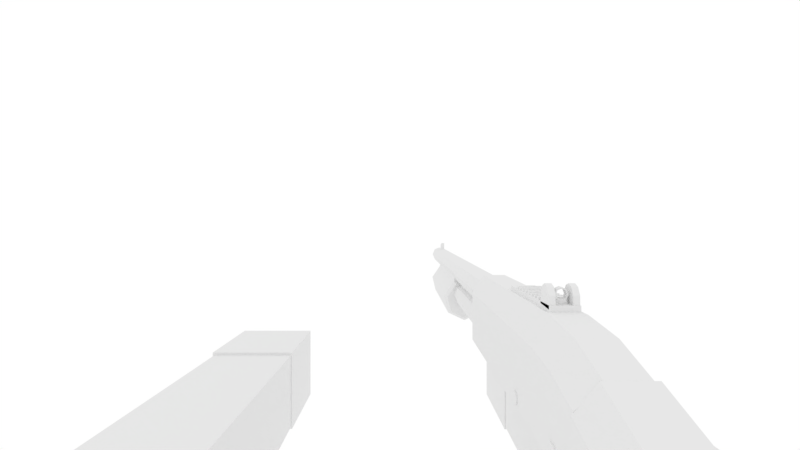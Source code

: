 # Source: ArmsRemington870.blend  (saved by Blender 2.79.0; exported with 4.5.12 LTS)
import bpy
from mathutils import Matrix  # noqa: F401  (used for matrix-valued properties, if any)

bpy.ops.wm.read_factory_settings(use_empty=True)
scene = bpy.context.scene
scene.name = 'Scene'

# ---- collections
col_collection_1 = bpy.data.collections.new('Collection 1'); scene.collection.children.link(col_collection_1)
col_collection_20 = bpy.data.collections.new('Collection 20'); scene.collection.children.link(col_collection_20)
col_collection_20.hide_render = True
col_collection_20.hide_viewport = True

# ---- materials (node trees are filled in below, after node groups)
mat_armtexture = bpy.data.materials.new('ArmTexture')
mat_armtexture.alpha_threshold = 0.0
mat_armtexture.use_transparent_shadow = False
mat_armtexture.roughness = 0.5
mat_armtexture.specular_intensity = 0.0
mat_color_palette = bpy.data.materials.new('Color Palette')
mat_color_palette.alpha_threshold = 0.0
mat_color_palette.use_transparent_shadow = False
mat_color_palette.roughness = 0.5
mat_color_palette.specular_intensity = 0.0

# ---- material node trees

# ---- world
world_world = bpy.data.worlds.new('World'); scene.world = world_world
world_world.color = (1.0, 1.0, 1.0)
world_world.use_sun_shadow = False
world_world.sun_shadow_jitter_overblur = 0.0
world_world.cycles.sampling_method = 'MANUAL'

# ---- cameras
cam_camera_001 = bpy.data.cameras.new('Camera.001')
cam_camera_001.clip_start = 0.001
cam_camera_001.clip_end = 100.0
cam_camera_001.lens = 16.0
cam_camera_001.sensor_width = 32.0
cam_camera_001.sensor_height = 18.0
cam_camera_001.display_size = 2.0
cam_camera_001.lens_unit = 'FOV'
cam_camera_001.dof.focus_distance = 0.0
cam_camera_001.dof.aperture_fstop = 128.0
cam_camera_001.dof.aperture_blades = 6

# ---- meshes
me_arm_mesh = bpy.data.meshes.new('Arm_Mesh')
me_arm_mesh.from_pydata([(0.1085, -0.06906, -0.07391), (0.1085, -0.06906, -0.1201), (0.06365, -0.06906, -0.07391), (0.06365, -0.06906, -0.1201), (0.06367, -0.2342, -0.118), (0.06367, -0.2342, -0.07598), (0.1083, -0.2342, -0.07598), (0.1083, -0.2342, -0.118), (0.1093, -0.2337, -0.07447), (0.1093, -0.2337, -0.1191), (0.063, -0.2337, -0.07447), (0.063, -0.2337, -0.1191), (0.1093, -0.2821, -0.07447), (0.1093, -0.2821, -0.1191), (0.063, -0.2821, -0.07447), (0.063, -0.2821, -0.1191), (0.1092, 0.03163, -0.0751), (0.1092, 0.03163, -0.1189), (0.0629, 0.03163, -0.0751), (0.0629, 0.03163, -0.1189), (0.1105, -0.06908, -0.0718), (0.1105, -0.06908, -0.1222), (0.06161, -0.06908, -0.0718), (0.06161, -0.06908, -0.1222), (-0.1067, -0.06906, -0.07411), (-0.1067, -0.06906, -0.1203), (-0.06186, -0.06906, -0.07411), (-0.06186, -0.06906, -0.1203), (-0.06187, -0.2342, -0.1183), (-0.06187, -0.2342, -0.07619), (-0.1065, -0.2342, -0.07619), (-0.1065, -0.2342, -0.1183), (-0.1075, -0.2337, -0.07468), (-0.1075, -0.2337, -0.1193), (-0.06121, -0.2337, -0.07468), (-0.06121, -0.2337, -0.1193), (-0.1075, -0.2821, -0.07468), (-0.1075, -0.2821, -0.1193), (-0.06121, -0.2821, -0.07468), (-0.06121, -0.2821, -0.1193), (-0.1074, 0.03163, -0.07531), (-0.1074, 0.03163, -0.1191), (-0.0611, 0.03163, -0.07531), (-0.0611, 0.03163, -0.1191), (-0.1087, -0.06908, -0.07201), (-0.1087, -0.06908, -0.1224), (-0.05982, -0.06908, -0.07201), (-0.05982, -0.06908, -0.1224), (-0.05986, -0.06477, -0.1223), (-0.1087, -0.06477, -0.07211), (-0.05986, -0.06477, -0.07211), (-0.1087, -0.06477, -0.1223), (0.06165, -0.06477, -0.1221), (0.1105, -0.06477, -0.0719), (0.06165, -0.06477, -0.0719), (0.1105, -0.06477, -0.1221), (0.1085, -0.07365, -0.12), (0.1085, -0.07365, -0.074), (0.06366, -0.07365, -0.12), (0.06366, -0.07365, -0.074), (-0.1067, -0.0736, -0.1202), (-0.1067, -0.0736, -0.0742), (-0.06186, -0.0736, -0.1202), (-0.06186, -0.0736, -0.0742), (0.1083, -0.2107, -0.1183), (0.1083, -0.2107, -0.07574), (0.06367, -0.2107, -0.1183), (0.06367, -0.2107, -0.07574), (-0.1065, -0.2107, -0.1185), (-0.1065, -0.2107, -0.07594), (-0.06187, -0.2107, -0.1185), (-0.06187, -0.2107, -0.07594)], [], [(3, 2, 22, 23), (66, 64, 7, 4), (1, 3, 23, 21), (2, 0, 20, 22), (0, 1, 21, 20), (5, 4, 7, 6), (67, 66, 4, 5), (64, 65, 6, 7), (65, 67, 5, 6), (8, 9, 11, 10), (10, 11, 15, 14), (14, 15, 13, 12), (12, 13, 9, 8), (10, 14, 12, 8), (15, 11, 9, 13), (16, 17, 19, 18), (54, 52, 23, 22), (54, 22, 20, 53), (52, 19, 17, 55), (53, 55, 17, 16), (27, 47, 46, 26), (70, 28, 31, 68), (25, 45, 47, 27), (26, 46, 44, 24), (24, 44, 45, 25), (29, 30, 31, 28), (71, 29, 28, 70), (68, 31, 30, 69), (69, 30, 29, 71), (32, 34, 35, 33), (34, 38, 39, 35), (38, 36, 37, 39), (36, 32, 33, 37), (34, 32, 36, 38), (39, 37, 33, 35), (40, 42, 43, 41), (50, 46, 47, 48), (50, 49, 44, 46), (48, 51, 41, 43), (49, 40, 41, 51), (44, 49, 51, 45), (47, 45, 51, 48), (42, 40, 49, 50), (42, 50, 48, 43), (20, 21, 55, 53), (23, 52, 55, 21), (18, 54, 53, 16), (18, 19, 52, 54), (0, 2, 59, 57), (1, 0, 57, 56), (2, 3, 58, 59), (3, 1, 56, 58), (24, 61, 63, 26), (25, 60, 61, 24), (26, 63, 62, 27), (27, 62, 60, 25), (57, 59, 67, 65), (56, 57, 65, 64), (59, 58, 66, 67), (58, 56, 64, 66), (61, 69, 71, 63), (60, 68, 69, 61), (63, 71, 70, 62), (62, 70, 68, 60)])
_uv = me_arm_mesh.uv_layers.new(name='UVMap')
_uv.uv.foreach_set('vector', [0.5123, 0.7666, 0.6147, 0.7673, 0.6189, 0.7712, 0.5123, 0.7696, 0.5134, 0.5395, 0.4133, 0.5394, 0.4134, 0.5016, 0.5134, 0.5016, 0.4169, 0.7694, 0.508, 0.7696, 0.5123, 0.7696, 0.4126, 0.7694, 0.5134, 0.1683, 0.413, 0.1683, 0.4085, 0.1649, 0.518, 0.1649, 0.3103, 0.7666, 0.4126, 0.7664, 0.4126, 0.7694, 0.3061, 0.7704, 0.5134, 0.434, 0.5134, 0.5016, 0.4134, 0.5016, 0.4134, 0.434, 0.6089, 0.5389, 0.5134, 0.5395, 0.5134, 0.5016, 0.6079, 0.5009, 0.4133, 0.5394, 0.318, 0.5385, 0.3192, 0.5008, 0.4134, 0.5016, 0.4133, 0.3962, 0.5134, 0.3962, 0.5134, 0.434, 0.4134, 0.434, 0.7477, 0.492, 0.7477, 0.3749, 0.8691, 0.3749, 0.8691, 0.492, 0.9862, 0.3749, 0.8691, 0.3749, 0.8691, 0.2478, 0.9862, 0.2478, 0.8691, 0.1308, 0.8691, 0.2478, 0.7477, 0.2478, 0.7477, 0.1308, 0.6307, 0.2478, 0.7477, 0.2478, 0.7477, 0.3749, 0.6307, 0.3749, 0.8691, 0.003719, 0.8691, 0.1308, 0.7477, 0.1308, 0.7477, 0.003719, 0.8691, 0.2478, 0.8691, 0.3749, 0.7477, 0.3749, 0.7477, 0.2478, 0.4124, 0.9874, 0.4128, 0.9207, 0.5105, 0.9209, 0.5104, 0.9875, 0.6182, 0.7783, 0.5128, 0.7757, 0.5123, 0.7696, 0.6189, 0.7712, 0.5179, 0.158, 0.518, 0.1649, 0.4085, 0.1649, 0.4085, 0.158, 0.5128, 0.7757, 0.5105, 0.9209, 0.4128, 0.9207, 0.412, 0.7755, 0.3066, 0.7775, 0.412, 0.7755, 0.4128, 0.9207, 0.3205, 0.9231, 0.2028, 0.2153, 0.2028, 0.2125, 0.3058, 0.211, 0.3019, 0.2146, 0.204, 0.4363, 0.205, 0.4735, 0.1045, 0.4738, 0.1053, 0.4364, 0.1104, 0.2125, 0.1062, 0.2125, 0.2028, 0.2125, 0.1986, 0.2125, 0.2157, 0.8253, 0.2213, 0.829, 0.1015, 0.8304, 0.1068, 0.8266, 0.007055, 0.2147, 0.00317, 0.2111, 0.1062, 0.2125, 0.1062, 0.2153, 0.2071, 0.5424, 0.1038, 0.5431, 0.1045, 0.4738, 0.205, 0.4735, 0.2969, 0.4365, 0.2966, 0.4733, 0.205, 0.4735, 0.204, 0.4363, 0.1053, 0.4364, 0.1045, 0.4738, 0.01249, 0.4733, 0.01228, 0.4366, 0.1032, 0.5828, 0.1038, 0.5431, 0.2071, 0.5424, 0.209, 0.5817, 0.8671, 0.9948, 0.7457, 0.9948, 0.7457, 0.8777, 0.8671, 0.8777, 0.6287, 0.8777, 0.6287, 0.7506, 0.7457, 0.7506, 0.7457, 0.8777, 0.7457, 0.6336, 0.8671, 0.6336, 0.8671, 0.7506, 0.7457, 0.7506, 0.9842, 0.7506, 0.9842, 0.8777, 0.8671, 0.8777, 0.8671, 0.7506, 0.7457, 0.5065, 0.8671, 0.5065, 0.8671, 0.6336, 0.7457, 0.6336, 0.7457, 0.7506, 0.8671, 0.7506, 0.8671, 0.8777, 0.7457, 0.8777, 0.1075, 0.002847, 0.2014, 0.002847, 0.2014, 0.06661, 0.1075, 0.06661, 0.305, 0.2042, 0.3058, 0.211, 0.2028, 0.2125, 0.2032, 0.2066, 0.2218, 0.8367, 0.1013, 0.8381, 0.1015, 0.8304, 0.2213, 0.829, 0.2032, 0.2066, 0.1058, 0.2066, 0.1075, 0.06661, 0.2014, 0.06661, 0.003962, 0.2042, 0.01859, 0.06394, 0.1075, 0.06661, 0.1058, 0.2066, 0.00317, 0.2111, 0.003962, 0.2042, 0.1058, 0.2066, 0.1062, 0.2125, 0.2028, 0.2125, 0.1062, 0.2125, 0.1058, 0.2066, 0.2032, 0.2066, 0.223, 0.9971, 0.1082, 0.9984, 0.1013, 0.8381, 0.2218, 0.8367, 0.2903, 0.06392, 0.305, 0.2042, 0.2032, 0.2066, 0.2014, 0.06661, 0.3061, 0.7704, 0.4126, 0.7694, 0.412, 0.7755, 0.3066, 0.7775, 0.5123, 0.7696, 0.5128, 0.7757, 0.412, 0.7755, 0.4126, 0.7694, 0.5151, 0.002847, 0.5179, 0.158, 0.4085, 0.158, 0.4113, 0.002847, 0.6027, 0.9238, 0.5105, 0.9209, 0.5128, 0.7757, 0.6182, 0.7783, 0.413, 0.1683, 0.5134, 0.1683, 0.5134, 0.1757, 0.413, 0.1757, 0.4126, 0.7664, 0.3103, 0.7666, 0.3102, 0.7588, 0.4127, 0.7593, 0.6147, 0.7673, 0.5123, 0.7666, 0.5124, 0.7595, 0.6149, 0.7595, 0.5123, 0.7666, 0.4126, 0.7664, 0.4127, 0.7593, 0.5124, 0.7595, 0.1068, 0.8266, 0.1072, 0.8186, 0.2149, 0.8174, 0.2157, 0.8253, 0.1062, 0.2153, 0.1061, 0.2221, 0.006687, 0.2222, 0.007055, 0.2147, 0.3019, 0.2146, 0.3023, 0.2221, 0.2029, 0.2221, 0.2028, 0.2153, 0.2028, 0.2153, 0.2029, 0.2221, 0.1061, 0.2221, 0.1062, 0.2153, 0.413, 0.1757, 0.5134, 0.1757, 0.5134, 0.3962, 0.4133, 0.3962, 0.4127, 0.7593, 0.3102, 0.7588, 0.318, 0.5385, 0.4133, 0.5394, 0.6149, 0.7595, 0.5124, 0.7595, 0.5134, 0.5395, 0.6089, 0.5389, 0.5124, 0.7595, 0.4127, 0.7593, 0.4133, 0.5394, 0.5134, 0.5395, 0.1072, 0.8186, 0.1032, 0.5828, 0.209, 0.5817, 0.2149, 0.8174, 0.1061, 0.2221, 0.1053, 0.4364, 0.01228, 0.4366, 0.006687, 0.2222, 0.3023, 0.2221, 0.2969, 0.4365, 0.204, 0.4363, 0.2029, 0.2221, 0.2029, 0.2221, 0.204, 0.4363, 0.1053, 0.4364, 0.1061, 0.2221])
me_arm_mesh.materials.append(mat_armtexture)
me_arm_mesh.use_remesh_preserve_volume = False
me_arm_mesh.use_remesh_preserve_attributes = False
me_arm_mesh.use_mirror_vertex_groups = False
me_arm_mesh.update()
me_remington_870 = bpy.data.meshes.new('Remington 870')
me_remington_870.from_pydata([(-0.05599, -0.1119, -0.06038), (-0.05274, -0.1119, -0.02511), (-0.05599, -0.2014, -0.06038), (-0.05274, -0.2014, -0.02511), (-0.05599, -0.08997, -0.06038), (-0.05274, -0.08248, -0.03241), (-0.05599, -0.1009, -0.06038), (-0.05274, -0.09608, -0.0273), (-0.05839, -0.1119, -0.03392), (-0.05839, -0.2014, -0.03392), (-0.05839, -0.08435, -0.0394), (-0.05839, -0.09729, -0.03557), (-0.05839, -0.2014, -0.05762), (-0.05839, -0.1005, -0.0578), (-0.05839, -0.1119, -0.05762), (-0.05839, -0.08927, -0.05779), (-0.05839, -0.1119, -0.04339), (-0.05839, -0.08636, -0.04691), (-0.05839, -0.2014, -0.04339), (-0.05839, -0.09859, -0.04445), (-0.05839, -0.1477, -0.03392), (-0.05839, -0.152, -0.04339), (-0.05839, -0.1932, -0.03392), (-0.05839, -0.1888, -0.04339), (-0.03896, -0.1119, -0.06038), (-0.0422, -0.1119, -0.02511), (-0.03896, -0.2014, -0.06038), (-0.0422, -0.2014, -0.02511), (-0.03896, -0.08997, -0.06038), (-0.0422, -0.08248, -0.03241), (-0.03896, -0.1009, -0.06038), (-0.0422, -0.09608, -0.0273), (-0.03656, -0.2014, -0.03392), (-0.03656, -0.08435, -0.0394), (-0.03656, -0.09729, -0.03557), (-0.03656, -0.2014, -0.05762), (-0.03656, -0.1005, -0.0578), (-0.03656, -0.1119, -0.05762), (-0.03656, -0.08927, -0.05779), (-0.03656, -0.1119, -0.04339), (-0.03656, -0.08636, -0.04691), (-0.03656, -0.2014, -0.04339), (-0.03656, -0.09859, -0.04445), (-0.05528, -0.1891, -0.02907), (-0.05527, -0.1505, -0.02906), (-0.03656, -0.1119, -0.03392), (-0.05839, -0.1477, -0.03866), (-0.05839, -0.1934, -0.03866), (-0.05582, -0.1932, -0.03405), (-0.05582, -0.1477, -0.03405), (-0.05582, -0.1888, -0.04301), (-0.05582, -0.152, -0.04301), (-0.05582, -0.1477, -0.03853), (-0.05271, -0.1505, -0.02944), (-0.05272, -0.1891, -0.02945), (-0.05582, -0.1934, -0.03853), (-0.05304, -0.1564, -0.06038), (-0.05304, -0.1847, -0.06038), (-0.0419, -0.1564, -0.06038), (-0.0419, -0.1847, -0.06038), (-0.05304, -0.1564, -0.05916), (-0.05304, -0.1847, -0.05916), (-0.0419, -0.1564, -0.05916), (-0.0419, -0.1847, -0.05916), (-0.04747, -0.1556, -0.06038), (-0.04747, -0.1861, -0.06038), (-0.04747, -0.1556, -0.05916), (-0.04747, -0.1861, -0.05916), (-0.0565, -0.1932, -0.03405), (-0.0565, -0.1477, -0.03405), (-0.0565, -0.1888, -0.04301), (-0.0565, -0.152, -0.04301), (-0.0565, -0.1477, -0.03853), (-0.0538, -0.1505, -0.02944), (-0.05381, -0.1891, -0.02945), (-0.0565, -0.1934, -0.03853), (-0.05233, -0.1153, -0.02693), (-0.05233, -0.1153, -0.02332), (-0.04322, -0.1153, -0.02693), (-0.04322, -0.1153, -0.02332), (-0.05233, -0.1551, -0.02693), (-0.05233, -0.1551, -0.02333), (-0.04322, -0.1551, -0.02693), (-0.04322, -0.1551, -0.02333), (-0.04322, -0.1247, -0.02333), (-0.04322, -0.1263, -0.02333), (-0.04322, -0.1278, -0.02333), (-0.04322, -0.1294, -0.02333), (-0.04322, -0.1309, -0.02333), (-0.04322, -0.1325, -0.02333), (-0.04322, -0.134, -0.02333), (-0.04322, -0.1355, -0.02333), (-0.04322, -0.1371, -0.02333), (-0.04322, -0.1386, -0.02333), (-0.04322, -0.1402, -0.02333), (-0.04322, -0.1417, -0.02333), (-0.04322, -0.1433, -0.02333), (-0.04322, -0.1448, -0.02333), (-0.04322, -0.1464, -0.02333), (-0.04322, -0.1479, -0.02333), (-0.05233, -0.1263, -0.02693), (-0.05233, -0.1309, -0.02693), (-0.05233, -0.1355, -0.02693), (-0.05233, -0.1402, -0.02693), (-0.05233, -0.1448, -0.02693), (-0.04322, -0.1448, -0.02693), (-0.04322, -0.1402, -0.02693), (-0.04322, -0.1355, -0.02693), (-0.04322, -0.1309, -0.02693), (-0.04322, -0.1263, -0.02693), (-0.05233, -0.1479, -0.02333), (-0.05233, -0.1464, -0.02333), (-0.05233, -0.1448, -0.02333), (-0.05233, -0.1433, -0.02333), (-0.05233, -0.1417, -0.02333), (-0.05233, -0.1402, -0.02333), (-0.05233, -0.1386, -0.02333), (-0.05233, -0.1371, -0.02333), (-0.05233, -0.1355, -0.02333), (-0.05233, -0.134, -0.02333), (-0.05233, -0.1325, -0.02333), (-0.05233, -0.1309, -0.02333), (-0.05233, -0.1294, -0.02333), (-0.05233, -0.1278, -0.02333), (-0.05233, -0.1263, -0.02333), (-0.05233, -0.1247, -0.02333), (-0.04322, -0.1247, -0.02245), (-0.04322, -0.1263, -0.02245), (-0.04322, -0.1278, -0.02245), (-0.04322, -0.1294, -0.02245), (-0.04322, -0.1309, -0.02245), (-0.04322, -0.1325, -0.02245), (-0.04322, -0.134, -0.02245), (-0.04322, -0.1355, -0.02245), (-0.04322, -0.1371, -0.02245), (-0.04322, -0.1386, -0.02245), (-0.04322, -0.1402, -0.02245), (-0.04322, -0.1417, -0.02245), (-0.04322, -0.1433, -0.02245), (-0.04322, -0.1448, -0.02245), (-0.04322, -0.1464, -0.02245), (-0.04322, -0.1479, -0.02245), (-0.05233, -0.1479, -0.02245), (-0.05233, -0.1464, -0.02245), (-0.05233, -0.1448, -0.02245), (-0.05233, -0.1433, -0.02245), (-0.05233, -0.1417, -0.02245), (-0.05233, -0.1402, -0.02245), (-0.05233, -0.1386, -0.02245), (-0.05233, -0.1371, -0.02245), (-0.05233, -0.1355, -0.02245), (-0.05233, -0.134, -0.02245), (-0.05233, -0.1325, -0.02245), (-0.05233, -0.1309, -0.02245), (-0.05233, -0.1294, -0.02245), (-0.05233, -0.1278, -0.02245), (-0.05233, -0.1263, -0.02245), (-0.05233, -0.1247, -0.02245), (-0.05038, -0.1187, -0.02118), (-0.05038, -0.1187, -0.01971), (-0.0494, -0.1187, -0.02118), (-0.0494, -0.1187, -0.01971), (-0.05038, -0.1199, -0.02118), (-0.05038, -0.1199, -0.01971), (-0.0494, -0.1199, -0.02118), (-0.0494, -0.1199, -0.01971), (-0.04517, -0.1187, -0.02118), (-0.04517, -0.1187, -0.01971), (-0.04618, -0.1187, -0.02118), (-0.04618, -0.1187, -0.01971), (-0.04517, -0.1199, -0.02118), (-0.04517, -0.1199, -0.01971), (-0.04618, -0.1199, -0.02118), (-0.04618, -0.1199, -0.01971), (-0.05031, -0.1194, -0.01735), (-0.05233, -0.1194, -0.01735), (-0.05031, -0.1213, -0.01815), (-0.05233, -0.1213, -0.01815), (-0.05031, -0.1226, -0.02047), (-0.05233, -0.1226, -0.02047), (-0.05031, -0.1229, -0.02393), (-0.05233, -0.1229, -0.02393), (-0.05031, -0.1159, -0.02455), (-0.05233, -0.1159, -0.02455), (-0.05031, -0.1161, -0.02047), (-0.05233, -0.1161, -0.02047), (-0.05031, -0.1174, -0.01815), (-0.05233, -0.1174, -0.01815), (-0.04525, -0.1194, -0.01735), (-0.04322, -0.1194, -0.01735), (-0.04525, -0.1213, -0.01815), (-0.04322, -0.1213, -0.01815), (-0.04525, -0.1226, -0.02047), (-0.04322, -0.1226, -0.02047), (-0.04525, -0.1229, -0.02393), (-0.04322, -0.1229, -0.02393), (-0.04525, -0.1159, -0.02455), (-0.04322, -0.1159, -0.02455), (-0.04525, -0.1161, -0.02047), (-0.04322, -0.1161, -0.02047), (-0.04525, -0.1174, -0.01815), (-0.04322, -0.1174, -0.01815), (-0.0457, -0.1203, -0.02048), (-0.0457, -0.1183, -0.02048), (-0.04631, -0.1203, -0.01893), (-0.04631, -0.1183, -0.01893), (-0.04778, -0.1203, -0.01829), (-0.04778, -0.1183, -0.01829), (-0.04925, -0.1203, -0.01893), (-0.04925, -0.1183, -0.01893), (-0.04985, -0.1203, -0.02048), (-0.04985, -0.1183, -0.02048), (-0.04925, -0.1203, -0.02203), (-0.04925, -0.1183, -0.02203), (-0.04778, -0.1203, -0.02291), (-0.04778, -0.1183, -0.02317), (-0.04631, -0.1203, -0.02203), (-0.04631, -0.1183, -0.02203), (-0.04563, -0.1183, -0.02446), (-0.04992, -0.1183, -0.02446), (-0.04992, -0.1203, -0.02446), (-0.04619, -0.1203, -0.02047), (-0.04665, -0.1203, -0.01929), (-0.04665, -0.1183, -0.01929), (-0.04619, -0.1183, -0.02048), (-0.04778, -0.1203, -0.01879), (-0.04778, -0.1183, -0.0188), (-0.04891, -0.1203, -0.01929), (-0.04891, -0.1183, -0.01929), (-0.04937, -0.1203, -0.02047), (-0.04937, -0.1183, -0.02048), (-0.04891, -0.1203, -0.02166), (-0.04891, -0.1183, -0.02167), (-0.04778, -0.1203, -0.02196), (-0.04778, -0.1183, -0.02197), (-0.04665, -0.1203, -0.02166), (-0.04665, -0.1183, -0.02167), (-0.04563, -0.1203, -0.02446), (-0.03608, -0.125, -0.0525), (-0.05948, -0.125, -0.0525), (-0.03608, -0.1271, -0.0525), (-0.05948, -0.1271, -0.0525), (-0.03608, -0.1282, -0.05437), (-0.05948, -0.1282, -0.05437), (-0.03608, -0.1271, -0.05625), (-0.05948, -0.1271, -0.05625), (-0.03608, -0.125, -0.05625), (-0.05948, -0.125, -0.05625), (-0.03608, -0.1239, -0.05437), (-0.05948, -0.1239, -0.05437), (-0.03622, -0.09426, -0.05227), (-0.05934, -0.09426, -0.05227), (-0.03622, -0.09669, -0.05227), (-0.05934, -0.09669, -0.05227), (-0.03622, -0.0979, -0.05437), (-0.05934, -0.0979, -0.05437), (-0.03622, -0.09669, -0.05647), (-0.05934, -0.09669, -0.05647), (-0.03622, -0.09426, -0.05647), (-0.05934, -0.09426, -0.05647), (-0.03622, -0.09305, -0.05437), (-0.05934, -0.09305, -0.05437), (-0.04324, -0.09097, -0.06211), (-0.05231, -0.09097, -0.06211), (-0.04324, -0.09339, -0.06211), (-0.05231, -0.09339, -0.06211), (-0.04324, -0.09461, -0.06421), (-0.05231, -0.09461, -0.06421), (-0.04324, -0.09339, -0.06631), (-0.05231, -0.09339, -0.06631), (-0.04324, -0.09097, -0.06631), (-0.05231, -0.09097, -0.06631), (-0.04324, -0.08975, -0.06421), (-0.05231, -0.08975, -0.06421), (-0.04929, -0.1059, -0.0731), (-0.04929, -0.104, -0.071), (-0.04627, -0.1059, -0.0731), (-0.04627, -0.104, -0.071), (-0.04929, -0.1069, -0.07268), (-0.04929, -0.1056, -0.07047), (-0.04627, -0.1069, -0.07268), (-0.04627, -0.1056, -0.07047), (-0.04929, -0.1027, -0.06684), (-0.04627, -0.1027, -0.06684), (-0.04627, -0.1049, -0.06656), (-0.04929, -0.1049, -0.06656), (-0.04929, -0.1029, -0.0627), (-0.04627, -0.1029, -0.0627), (-0.04929, -0.1087, -0.06019), (-0.04627, -0.1087, -0.06019), (-0.04929, -0.1039, -0.05862), (-0.04627, -0.1039, -0.05862), (-0.04929, -0.1084, -0.05696), (-0.04627, -0.1084, -0.05696), (-0.03508, -0.2934, -0.05265), (-0.03292, -0.4033, -0.05216), (-0.03756, -0.2934, -0.06341), (-0.03582, -0.4033, -0.06475), (-0.04773, -0.2934, -0.06824), (-0.04772, -0.4033, -0.0704), (-0.05794, -0.2934, -0.06348), (-0.05967, -0.4033, -0.06484), (-0.0605, -0.2934, -0.05273), (-0.06266, -0.4033, -0.05226), (-0.05438, -0.2934, -0.04348), (-0.05551, -0.4033, -0.04154), (-0.04125, -0.2934, -0.04344), (-0.04015, -0.4033, -0.04149), (-0.03557, -0.4055, -0.05276), (-0.03796, -0.4055, -0.06311), (-0.04773, -0.4055, -0.06774), (-0.05755, -0.4055, -0.06317), (-0.06, -0.4055, -0.05284), (-0.05413, -0.4055, -0.04393), (-0.04151, -0.4055, -0.04389), (-0.03292, -0.2964, -0.05216), (-0.03582, -0.2964, -0.06475), (-0.04772, -0.2964, -0.0704), (-0.05967, -0.2964, -0.06484), (-0.06266, -0.2964, -0.05226), (-0.05551, -0.2964, -0.04154), (-0.04015, -0.2964, -0.04149), (-0.04123, -0.4033, -0.0373), (-0.05444, -0.4033, -0.03735), (-0.05444, -0.2964, -0.03735), (-0.04123, -0.2964, -0.0373), (-0.05074, -0.2006, -0.05225), (-0.05074, -0.2006, -0.03952), (-0.04482, -0.2006, -0.05225), (-0.04482, -0.2006, -0.03952), (-0.05074, -0.3925, -0.05225), (-0.05074, -0.3925, -0.03952), (-0.04482, -0.3925, -0.05225), (-0.04482, -0.3925, -0.03952), (-0.05339, -0.2009, -0.05682), (-0.05441, -0.4175, -0.05807), (-0.05572, -0.2009, -0.05121), (-0.05716, -0.4175, -0.05144), (-0.05339, -0.2009, -0.0456), (-0.05441, -0.4175, -0.04481), (-0.05377, -0.4783, -0.04077), (-0.05624, -0.4783, -0.03478), (-0.05377, -0.4783, -0.0288), (-0.05377, -0.2002, -0.04077), (-0.05624, -0.2002, -0.03478), (-0.05377, -0.2002, -0.0288), (-0.05339, -0.4031, -0.05682), (-0.05572, -0.4031, -0.05121), (-0.05339, -0.4031, -0.0456), (-0.05339, -0.4159, -0.05682), (-0.05572, -0.4159, -0.05121), (-0.05339, -0.4159, -0.0456), (-0.05059, -0.2009, -0.04444), (-0.05109, -0.4175, -0.04343), (-0.05059, -0.4031, -0.04444), (-0.05059, -0.4159, -0.04444), (-0.05077, -0.2002, -0.04201), (-0.05077, -0.4783, -0.04201), (-0.05077, -0.403, -0.04201), (-0.05077, -0.4158, -0.04201), (-0.05408, -0.4159, -0.05759), (-0.05408, -0.4032, -0.05759), (-0.05669, -0.4159, -0.05129), (-0.05669, -0.4032, -0.05129), (-0.05408, -0.4159, -0.04499), (-0.05408, -0.4032, -0.04499), (-0.05093, -0.4032, -0.04368), (-0.05093, -0.4159, -0.04368), (-0.05441, -0.4229, -0.05807), (-0.05716, -0.4229, -0.05144), (-0.05441, -0.4229, -0.04481), (-0.05109, -0.4229, -0.04343), (-0.05002, -0.4783, -0.04007), (-0.0537, -0.4783, -0.03465), (-0.05196, -0.4783, -0.03884), (-0.05196, -0.4783, -0.03047), (-0.04913, -0.2002, -0.02695), (-0.04913, -0.4783, -0.02695), (-0.04917, -0.4783, -0.0296), (-0.04913, -0.4553, -0.02695), (-0.04913, -0.4439, -0.02695), (-0.04913, -0.4553, -0.02226), (-0.04913, -0.4439, -0.02001), (-0.04778, -0.2009, -0.05915), (-0.04778, -0.4175, -0.06081), (-0.04217, -0.2009, -0.05682), (-0.04115, -0.4175, -0.05807), (-0.03984, -0.2009, -0.05121), (-0.0384, -0.4175, -0.05144), (-0.04217, -0.2009, -0.0456), (-0.04115, -0.4175, -0.04481), (-0.04446, -0.4175, -0.04343), (-0.04479, -0.4783, -0.04201), (-0.04179, -0.4783, -0.04077), (-0.03932, -0.4783, -0.03478), (-0.04179, -0.4783, -0.0288), (-0.04643, -0.2002, -0.02695), (-0.04643, -0.4783, -0.02695), (-0.04179, -0.2002, -0.04077), (-0.03932, -0.2002, -0.03478), (-0.04179, -0.2002, -0.0288), (-0.04479, -0.4158, -0.04201), (-0.04778, -0.4031, -0.05915), (-0.04217, -0.4031, -0.05682), (-0.03984, -0.4031, -0.05121), (-0.04217, -0.4031, -0.0456), (-0.04778, -0.4159, -0.05915), (-0.04217, -0.4159, -0.05682), (-0.03984, -0.4159, -0.05121), (-0.04217, -0.4159, -0.0456), (-0.04497, -0.4159, -0.04444), (-0.04497, -0.2009, -0.04444), (-0.04497, -0.4031, -0.04444), (-0.04479, -0.2002, -0.04201), (-0.04479, -0.403, -0.04201), (-0.04778, -0.4159, -0.0602), (-0.04778, -0.4032, -0.0602), (-0.04148, -0.4159, -0.05759), (-0.04148, -0.4032, -0.05759), (-0.03887, -0.4159, -0.05129), (-0.03887, -0.4032, -0.05129), (-0.04148, -0.4159, -0.04499), (-0.04148, -0.4032, -0.04499), (-0.04463, -0.4032, -0.04368), (-0.04463, -0.4159, -0.04368), (-0.04778, -0.4229, -0.06081), (-0.04115, -0.4229, -0.05807), (-0.0384, -0.4229, -0.05144), (-0.04115, -0.4229, -0.04481), (-0.04446, -0.4229, -0.04343), (-0.04554, -0.4783, -0.04007), (-0.04778, -0.4783, -0.04063), (-0.04186, -0.4783, -0.03465), (-0.0436, -0.4783, -0.03884), (-0.0436, -0.4783, -0.03047), (-0.04639, -0.4783, -0.0296), (-0.04643, -0.4553, -0.02695), (-0.04643, -0.4439, -0.02695), (-0.04643, -0.4553, -0.02226), (-0.04643, -0.4439, -0.02001), (-0.05184, -0.08716, -0.06616), (-0.05184, -0.08329, -0.05953), (-0.04372, -0.08716, -0.06616), (-0.04372, -0.08329, -0.05953), (-0.05184, -0.09556, -0.0659), (-0.05184, -0.104, -0.05953), (-0.04372, -0.09556, -0.0659), (-0.04372, -0.104, -0.05953), (-0.05184, -0.08694, -0.06899), (-0.04372, -0.08694, -0.06899), (-0.05184, -0.09358, -0.06899), (-0.04372, -0.09358, -0.06899), (-0.05184, -0.08967, -0.07418), (-0.04372, -0.08967, -0.07418), (-0.05184, -0.09393, -0.0726), (-0.04372, -0.09393, -0.0726), (-0.05184, -0.09577, -0.07741), (-0.04372, -0.09577, -0.07741), (-0.05184, -0.09743, -0.07501), (-0.04372, -0.09743, -0.07501), (-0.05184, -0.1121, -0.07734), (-0.04372, -0.1121, -0.07734), (-0.05184, -0.1116, -0.07475), (-0.04372, -0.1116, -0.07475), (-0.05184, -0.1203, -0.07387), (-0.04372, -0.1203, -0.07387), (-0.05184, -0.1187, -0.07179), (-0.04372, -0.1187, -0.07179), (-0.05184, -0.1297, -0.06727), (-0.04372, -0.1297, -0.06727), (-0.05184, -0.1202, -0.068), (-0.04372, -0.1202, -0.068), (-0.05184, -0.1443, -0.06229), (-0.04372, -0.1443, -0.06229), (-0.05184, -0.1178, -0.06297), (-0.04372, -0.1178, -0.06297), (-0.05184, -0.1467, -0.05967), (-0.04372, -0.1467, -0.05967), (-0.05184, -0.1109, -0.05938), (-0.04372, -0.1109, -0.05938), (-0.05303, -0.00747, -0.08889), (-0.05412, -0.02196, -0.04507), (-0.05303, -0.02469, -0.09587), (-0.05412, -0.03185, -0.04922), (-0.05303, -0.04102, -0.09796), (-0.05412, -0.04085, -0.04998), (-0.05303, -0.05487, -0.07467), (-0.05412, -0.05338, -0.04525), (-0.05303, -0.09022, -0.06057), (-0.05412, -0.08271, -0.03226), (-0.05412, -0.06681, -0.03894), (-0.05303, -0.07021, -0.06484), (-0.05934, -0.01794, -0.05724), (-0.05934, -0.02986, -0.06218), (-0.05934, -0.04089, -0.06331), (-0.05934, -0.05444, -0.05391), (-0.05934, -0.0848, -0.04012), (-0.05934, -0.06795, -0.04626), (-0.05934, -0.00994, -0.08142), (-0.05934, -0.02591, -0.08792), (-0.05934, -0.04099, -0.08979), (-0.05934, -0.05476, -0.06977), (-0.05934, -0.08894, -0.05575), (-0.05934, -0.06959, -0.06041), (-0.05303, 0.09235, -0.1292), (-0.05412, 0.09672, -0.05351), (-0.05899, 0.09588, -0.07013), (-0.05934, 0.09316, -0.1155), (-0.05299, 0.1061, -0.1359), (-0.06018, 0.1119, -0.07122), (-0.05432, 0.1134, -0.05347), (-0.05432, 0.09631, -0.05227), (-0.06067, 0.1075, -0.121), (-0.06024, 0.09544, -0.06939), (-0.06067, 0.09257, -0.1162), (-0.05299, 0.09172, -0.1302), (-0.04253, -0.00747, -0.08889), (-0.04143, -0.02196, -0.04507), (-0.04253, -0.02469, -0.09587), (-0.04143, -0.03185, -0.04922), (-0.04253, -0.04102, -0.09796), (-0.04143, -0.04085, -0.04998), (-0.04253, -0.05487, -0.07467), (-0.04143, -0.05338, -0.04525), (-0.04253, -0.09022, -0.06057), (-0.04143, -0.08271, -0.03226), (-0.04143, -0.06681, -0.03894), (-0.04253, -0.07021, -0.06484), (-0.03622, -0.01794, -0.05724), (-0.03622, -0.02986, -0.06218), (-0.03622, -0.04089, -0.06331), (-0.03622, -0.05444, -0.05391), (-0.03622, -0.0848, -0.04012), (-0.03622, -0.06795, -0.04626), (-0.03622, -0.00994, -0.08142), (-0.03622, -0.02591, -0.08792), (-0.03622, -0.04099, -0.08979), (-0.03622, -0.05476, -0.06977), (-0.03622, -0.08894, -0.05575), (-0.03622, -0.06959, -0.06041), (-0.04253, 0.09235, -0.1292), (-0.04143, 0.09672, -0.05351), (-0.03657, 0.09588, -0.07013), (-0.03622, 0.09316, -0.1155), (-0.04257, 0.1061, -0.1359), (-0.03537, 0.1119, -0.07122), (-0.04124, 0.1134, -0.05347), (-0.04124, 0.09631, -0.05227), (-0.04257, 0.09172, -0.1302), (-0.03489, 0.1075, -0.121), (-0.03532, 0.09544, -0.06939), (-0.03489, 0.09257, -0.1162), (0.009394, 0.006271, -0.1636), (0.009394, -0.001325, -0.1636), (0.005267, 0.006269, -0.1656), (0.005267, -0.001327, -0.1656), (0.001146, 0.006271, -0.1636), (0.001146, -0.001325, -0.1636), (0.0001332, 0.006277, -0.1591), (0.0001332, -0.001319, -0.1591), (0.002992, 0.006282, -0.1556), (0.002992, -0.001314, -0.1555), (0.007569, 0.006282, -0.1556), (0.007569, -0.001314, -0.1555), (0.01042, 0.006277, -0.1591), (0.01042, -0.001319, -0.1591), (0.005267, -0.001327, -0.1651), (0.00905, -0.001324, -0.1633), (0.00149, -0.001324, -0.1633), (0.000562, -0.001319, -0.1592), (0.003182, -0.001315, -0.1559), (0.007378, -0.001315, -0.1559), (0.009989, -0.001319, -0.1592), (0.005267, -0.026, -0.1651), (0.00905, -0.026, -0.1633), (0.00149, -0.026, -0.1633), (0.000562, -0.02599, -0.1592), (0.003182, -0.02599, -0.1559), (0.007378, -0.02599, -0.1559), (0.009989, -0.02599, -0.1592), (0.009613, 0.006271, -0.1638), (0.005267, 0.006268, -0.1659), (0.0009257, 0.006271, -0.1638), (-0.0001407, 0.006277, -0.1591), (0.00287, 0.006282, -0.1553), (0.007691, 0.006282, -0.1553), (0.01069, 0.006277, -0.1591), (0.009613, 0.006834, -0.1638), (0.005267, 0.006831, -0.1659), (0.0009257, 0.006834, -0.1638), (-0.0001407, 0.00684, -0.1591), (0.00287, 0.006845, -0.1553), (0.007691, 0.006845, -0.1553), (0.01069, 0.00684, -0.1591)], [], [(16, 8, 11, 19), (19, 11, 10, 17), (46, 20, 8, 16), (20, 44, 1, 8), (11, 7, 5, 10), (8, 1, 7, 11), (46, 21, 51, 52), (9, 3, 43, 22), (6, 13, 15, 4), (0, 14, 13, 6), (34, 33, 29, 31), (14, 21, 16), (13, 19, 17, 15), (14, 16, 19, 13), (12, 23, 21, 14), (2, 12, 14, 0), (22, 43, 54, 48), (45, 34, 31, 25), (33, 10, 5, 29), (43, 3, 1, 44), (32, 45, 25, 27), (18, 9, 22, 47), (12, 18, 23), (39, 42, 34, 45), (42, 40, 33, 34), (40, 17, 10, 33), (25, 31, 7, 1), (31, 29, 5, 7), (28, 4, 15, 38), (30, 28, 38, 36), (24, 30, 36, 37), (38, 15, 17, 40), (36, 38, 40, 42), (37, 36, 42, 39), (35, 37, 39, 41), (26, 24, 37, 35), (41, 39, 45, 32), (2, 0, 56, 57), (18, 47, 23), (23, 47, 55, 50), (21, 46, 16), (20, 46, 52, 49), (44, 20, 49, 53), (47, 22, 48, 55), (21, 23, 50, 51), (43, 44, 53, 54), (65, 57, 61, 67), (26, 2, 57, 65), (24, 58, 64), (24, 26, 59, 58), (58, 59, 63, 62), (64, 58, 62, 66), (57, 56, 60, 61), (56, 64, 66, 60), (0, 24, 64, 56), (26, 65, 59), (59, 65, 67, 63), (3, 27, 25, 1), (12, 35, 41, 18), (2, 26, 35, 12), (18, 41, 32, 9), (0, 6, 30, 24), (6, 4, 28, 30), (9, 32, 27, 3), (68, 74, 73, 69), (75, 68, 69, 72), (70, 75, 72, 71), (76, 77, 79, 78), (82, 99, 83), (82, 83, 81, 80), (100, 125, 77, 76), (84, 79, 77, 125), (83, 99, 110, 81), (115, 114, 146, 147), (98, 97, 112, 111), (112, 97, 139, 144), (96, 95, 114, 113), (84, 125, 157, 126), (94, 93, 116, 115), (98, 111, 143, 140), (92, 91, 118, 117), (95, 94, 136, 137), (90, 89, 120, 119), (124, 85, 127, 156), (88, 87, 122, 121), (113, 112, 144, 145), (86, 85, 124, 123), (110, 99, 141, 142), (80, 81, 110), (80, 110, 111, 104), (104, 111, 112), (104, 112, 113), (104, 113, 114, 103), (103, 114, 115), (103, 115, 116), (103, 116, 117, 102), (102, 117, 118), (102, 118, 119), (102, 119, 120, 101), (101, 120, 121), (101, 121, 122), (101, 122, 123, 100), (100, 123, 124), (100, 124, 125), (78, 79, 84, 109), (109, 84, 85), (109, 85, 86), (109, 86, 87, 108), (108, 87, 88), (108, 88, 89), (108, 89, 90, 107), (107, 90, 91), (107, 91, 92), (107, 92, 93, 106), (106, 93, 94), (106, 94, 95), (106, 95, 96, 105), (105, 96, 97), (105, 97, 98), (105, 98, 99, 82), (141, 140, 143, 142), (139, 138, 145, 144), (137, 136, 147, 146), (135, 134, 149, 148), (133, 132, 151, 150), (131, 130, 153, 152), (129, 128, 155, 154), (127, 126, 157, 156), (97, 96, 138, 139), (96, 113, 145, 138), (114, 95, 137, 146), (85, 84, 126, 127), (117, 116, 148, 149), (99, 98, 140, 141), (94, 115, 147, 136), (116, 93, 135, 148), (87, 86, 128, 129), (119, 118, 150, 151), (92, 117, 149, 134), (118, 91, 133, 150), (89, 88, 130, 131), (121, 120, 152, 153), (90, 119, 151, 132), (120, 89, 131, 152), (91, 90, 132, 133), (123, 122, 154, 155), (88, 121, 153, 130), (111, 110, 142, 143), (122, 87, 129, 154), (93, 92, 134, 135), (125, 124, 156, 157), (86, 123, 155, 128), (158, 159, 161, 160), (164, 165, 163, 162), (160, 164, 162, 158), (165, 161, 159, 163), (166, 168, 169, 167), (172, 170, 171, 173), (168, 166, 170, 172), (173, 171, 167, 169), (174, 175, 177, 176), (176, 177, 179, 178), (178, 179, 181, 180), (182, 183, 185, 184), (184, 185, 187, 186), (186, 187, 175, 174), (177, 175, 187, 185, 183, 181, 179), (174, 176, 178, 180, 182, 184, 186), (188, 190, 191, 189), (190, 192, 193, 191), (192, 194, 195, 193), (196, 198, 199, 197), (198, 200, 201, 199), (200, 188, 189, 201), (191, 193, 195, 197, 199, 201, 189), (188, 200, 198, 196, 194, 192, 190), (202, 203, 205, 204), (204, 205, 207, 206), (206, 207, 209, 208), (208, 209, 211, 210), (210, 211, 213, 212), (208, 210, 229, 227), (216, 217, 203, 202), (215, 213, 232, 234), (214, 212, 220, 237), (215, 217, 218), (212, 213, 219, 220), (213, 215, 218, 219), (217, 216, 237, 218), (216, 214, 237), (211, 209, 228, 230), (204, 206, 225, 222), (214, 216, 235, 233), (207, 205, 223, 226), (217, 215, 234, 236), (210, 212, 231, 229), (213, 211, 230, 232), (206, 208, 227, 225), (216, 202, 221, 235), (202, 204, 222, 221), (209, 207, 226, 228), (203, 217, 236, 224), (205, 203, 224, 223), (212, 214, 233, 231), (229, 231, 232, 230), (227, 229, 230, 228), (235, 221, 224, 236), (221, 222, 223, 224), (233, 235, 236, 234), (231, 233, 234, 232), (225, 227, 228, 226), (222, 225, 226, 223), (238, 239, 241, 240), (240, 241, 243, 242), (242, 243, 245, 244), (244, 245, 247, 246), (241, 239, 249, 247, 245, 243), (246, 247, 249, 248), (248, 249, 239, 238), (238, 240, 242, 244, 246, 248), (250, 251, 253, 252), (252, 253, 255, 254), (254, 255, 257, 256), (256, 257, 259, 258), (253, 251, 261, 259, 257, 255), (258, 259, 261, 260), (260, 261, 251, 250), (250, 252, 254, 256, 258, 260), (262, 263, 265, 264), (264, 265, 267, 266), (266, 267, 269, 268), (268, 269, 271, 270), (265, 263, 273, 271, 269, 267), (270, 271, 273, 272), (272, 273, 263, 262), (262, 264, 266, 268, 270, 272), (274, 275, 277, 276), (276, 277, 281, 280), (280, 281, 279, 278), (278, 279, 275, 274), (276, 280, 278, 274), (277, 275, 282, 283), (275, 279, 285, 282), (281, 277, 283, 284), (279, 281, 284, 285), (285, 284, 289, 288), (286, 288, 292, 290), (283, 282, 286, 287), (282, 285, 288, 286), (284, 283, 287, 289), (289, 287, 291, 293), (288, 289, 293, 292), (287, 286, 290, 291), (315, 295, 297, 316), (316, 297, 299, 317), (317, 299, 301, 318), (318, 301, 303, 319), (319, 303, 305, 320), (305, 303, 312, 313), (321, 320, 324, 325), (321, 307, 295, 315), (294, 296, 298, 300, 302, 304, 306), (309, 308, 314, 313, 312, 311, 310), (297, 295, 308, 309), (301, 299, 310, 311), (307, 305, 313, 314), (303, 301, 311, 312), (295, 307, 314, 308), (299, 297, 309, 310), (306, 321, 315, 294), (304, 320, 321, 306), (302, 319, 320, 304), (300, 318, 319, 302), (298, 317, 318, 300), (296, 316, 317, 298), (294, 315, 316, 296), (307, 321, 325, 322), (305, 307, 322, 323), (320, 305, 323, 324), (328, 329, 333, 332), (330, 331, 327, 326), (406, 384, 335, 349), (349, 335, 337, 350), (350, 337, 339, 351), (355, 353, 391, 410), (379, 377, 397, 436), (340, 357, 372, 374), (356, 358, 343), (358, 359, 343), (336, 347, 348, 338), (334, 346, 347, 336), (383, 402, 346, 334), (348, 347, 363, 365), (359, 355, 410, 401), (358, 354, 355, 359), (338, 348, 354, 352), (351, 339, 353, 355), (363, 362, 364, 365), (361, 360, 362, 363), (416, 415, 360, 361), (365, 364, 367, 366), (354, 348, 365, 366), (347, 346, 361, 363), (350, 351, 364, 362), (351, 355, 367, 364), (346, 402, 416, 361), (349, 350, 362, 360), (355, 354, 366, 367), (406, 349, 360, 415), (353, 339, 370, 371), (335, 384, 425, 368), (391, 353, 371, 429), (337, 335, 368, 369), (339, 337, 369, 370), (357, 392, 431, 372), (377, 342, 375, 378), (342, 341, 373, 375), (341, 340, 374, 373), (401, 392, 357, 359), (344, 341, 342, 345), (343, 340, 341, 344), (359, 357, 340, 343), (376, 380, 437, 396), (345, 380, 376), (345, 342, 379, 380), (397, 377, 378, 435), (342, 377, 379), (379, 436, 438, 381), (382, 381, 438, 439), (380, 379, 381, 382), (437, 380, 382, 439), (406, 407, 386, 384), (407, 408, 388, 386), (408, 409, 390, 388), (393, 433, 430, 392), (413, 398, 414), (414, 398, 401), (411, 352, 354, 412), (387, 389, 405, 404), (385, 387, 404, 403), (383, 385, 403, 402), (405, 422, 420, 404), (414, 401, 410, 412), (389, 411, 412, 405), (409, 410, 391, 390), (358, 414, 412, 354), (356, 413, 414, 358), (420, 422, 421, 419), (418, 420, 419, 417), (416, 418, 417, 415), (422, 423, 424, 421), (412, 423, 422, 405), (404, 420, 418, 403), (408, 419, 421, 409), (409, 421, 424, 410), (403, 418, 416, 402), (407, 417, 419, 408), (410, 424, 423, 412), (406, 415, 417, 407), (391, 429, 428, 390), (386, 426, 425, 384), (388, 427, 426, 386), (390, 428, 427, 388), (392, 430, 431), (397, 435, 434, 395), (395, 434, 432, 394), (394, 432, 433, 393), (399, 400, 395, 394), (398, 399, 394, 393), (401, 398, 393, 392), (400, 396, 437), (400, 437, 436, 395), (395, 436, 397), (437, 439, 438, 436), (425, 426, 427, 428, 429, 371, 370, 369, 368), (440, 441, 443, 442), (442, 443, 447, 446), (446, 447, 445, 444), (444, 445, 441, 440), (440, 442, 449, 448), (451, 450, 454, 455), (446, 444, 450, 451), (444, 440, 448, 450), (442, 446, 451, 449), (455, 454, 458, 459), (448, 449, 453, 452), (450, 448, 452, 454), (449, 451, 455, 453), (458, 456, 460, 462), (452, 453, 457, 456), (454, 452, 456, 458), (453, 455, 459, 457), (457, 459, 463, 461), (459, 458, 462, 463), (456, 457, 461, 460), (462, 460, 464, 466), (467, 466, 470, 471), (461, 463, 467, 465), (463, 462, 466, 467), (460, 461, 465, 464), (470, 468, 472, 474), (464, 465, 469, 468), (466, 464, 468, 470), (465, 467, 471, 469), (473, 475, 479, 477), (469, 471, 475, 473), (471, 470, 474, 475), (468, 469, 473, 472), (475, 474, 478, 479), (472, 473, 477, 476), (474, 472, 476, 478), (517, 481, 483, 519), (540, 516, 480, 504), (519, 483, 485, 521), (498, 480, 482, 499), (499, 482, 484, 500), (526, 490, 489, 525), (521, 485, 487, 523), (500, 484, 486, 501), (532, 525, 489, 496), (503, 491, 488, 502), (501, 486, 491, 503), (523, 487, 490, 526), (486, 522, 527, 491), (491, 527, 524, 488), (484, 520, 522, 486), (482, 518, 520, 484), (480, 516, 518, 482), (505, 541, 547, 511), (487, 495, 497, 490), (490, 497, 496, 489), (538, 532, 496, 502), (485, 494, 495, 487), (483, 493, 494, 485), (481, 492, 493, 483), (507, 506, 513, 514), (506, 505, 511, 513), (524, 538, 502, 488), (504, 507, 514, 515), (495, 501, 503, 497), (497, 503, 502, 496), (494, 500, 501, 495), (493, 499, 500, 494), (492, 498, 499, 493), (480, 498, 507, 504), (498, 492, 506, 507), (517, 541, 505, 481), (540, 504, 515, 548), (492, 481, 505, 506), (513, 511, 510, 509), (547, 546, 510, 511), (509, 510, 546, 545), (512, 509, 545, 549), (514, 513, 509, 512), (515, 514, 512, 508), (508, 512, 549, 544), (544, 548, 515, 508), (534, 535, 518, 516), (535, 536, 520, 518), (536, 537, 522, 520), (539, 538, 524, 527), (537, 539, 527, 522), (523, 526, 533, 531), (526, 525, 532, 533), (521, 523, 531, 530), (519, 521, 530, 529), (517, 519, 529, 528), (543, 551, 550, 542), (542, 550, 547, 541), (540, 548, 551, 543), (531, 533, 539, 537), (533, 532, 538, 539), (530, 531, 537, 536), (529, 530, 536, 535), (528, 529, 535, 534), (516, 540, 543, 534), (534, 543, 542, 528), (528, 542, 541, 517), (550, 545, 546, 547), (551, 549, 545, 550), (548, 544, 549, 551), (552, 553, 555, 554), (554, 555, 557, 556), (556, 557, 559, 558), (558, 559, 561, 560), (560, 561, 563, 562), (557, 555, 566, 568), (562, 563, 565, 564), (564, 565, 553, 552), (564, 552, 580, 586), (567, 572, 579, 574), (563, 561, 570, 571), (555, 553, 567, 566), (559, 557, 568, 569), (565, 563, 571, 572), (561, 559, 569, 570), (553, 565, 572, 567), (571, 570, 577, 578), (569, 568, 575, 576), (566, 567, 574, 573), (572, 571, 578, 579), (570, 569, 576, 577), (568, 566, 573, 575), (583, 584, 591, 590), (554, 556, 582, 581), (560, 562, 585, 584), (552, 554, 581, 580), (556, 558, 583, 582), (562, 564, 586, 585), (558, 560, 584, 583), (587, 588, 589, 590, 591, 592, 593), (581, 582, 589, 588), (586, 580, 587, 593), (584, 585, 592, 591), (582, 583, 590, 589), (580, 581, 588, 587), (585, 586, 593, 592), (573, 574, 579, 578, 577, 576, 575), (322, 325, 324, 323)])
_uv = me_remington_870.uv_layers.new(name='UVMap')
_uv.uv.foreach_set('vector', [0.01984, 0.9253, 0.01984, 0.9253, 0.01984, 0.9253, 0.01984, 0.9253, 0.01984, 0.9253, 0.01984, 0.9253, 0.01984, 0.9253, 0.01984, 0.9253, 0.01984, 0.9253, 0.01984, 0.9253, 0.01984, 0.9253, 0.01984, 0.9253, 0.01984, 0.9253, 0.01984, 0.9253, 0.01984, 0.9253, 0.01984, 0.9253, 0.01984, 0.9253, 0.01984, 0.9253, 0.01984, 0.9253, 0.01984, 0.9253, 0.01984, 0.9253, 0.01984, 0.9253, 0.01984, 0.9253, 0.01984, 0.9253, 0.01984, 0.9253, 0.01984, 0.9253, 0.01984, 0.9253, 0.01984, 0.9253, 0.01984, 0.9253, 0.01984, 0.9253, 0.01984, 0.9253, 0.01984, 0.9253, 0.01984, 0.9253, 0.01984, 0.9253, 0.01984, 0.9253, 0.01984, 0.9253, 0.01984, 0.9253, 0.01984, 0.9253, 0.01984, 0.9253, 0.01984, 0.9253, 0.01984, 0.9253, 0.01984, 0.9253, 0.01984, 0.9253, 0.01984, 0.9253, 0.01984, 0.9253, 0.01984, 0.9253, 0.01984, 0.9253, 0.01984, 0.9253, 0.01984, 0.9253, 0.01984, 0.9253, 0.01984, 0.9253, 0.01984, 0.9253, 0.01984, 0.9253, 0.01984, 0.9253, 0.01984, 0.9253, 0.01984, 0.9253, 0.01984, 0.9253, 0.01984, 0.9253, 0.01984, 0.9253, 0.01984, 0.9253, 0.01984, 0.9253, 0.01984, 0.9253, 0.01984, 0.9253, 0.01984, 0.9253, 0.01984, 0.9253, 0.01984, 0.9253, 0.01984, 0.9253, 0.01984, 0.9253, 0.01984, 0.9253, 0.01984, 0.9253, 0.01984, 0.9253, 0.01984, 0.9253, 0.01984, 0.9253, 0.01984, 0.9253, 0.01984, 0.9253, 0.01984, 0.9253, 0.01984, 0.9253, 0.01984, 0.9253, 0.01984, 0.9253, 0.01984, 0.9253, 0.01984, 0.9253, 0.01984, 0.9253, 0.01984, 0.9253, 0.01984, 0.9253, 0.01984, 0.9253, 0.01984, 0.9253, 0.01984, 0.9253, 0.01984, 0.9253, 0.01984, 0.9253, 0.01984, 0.9253, 0.01984, 0.9253, 0.01984, 0.9253, 0.01984, 0.9253, 0.01984, 0.9253, 0.01984, 0.9253, 0.01984, 0.9253, 0.01984, 0.9253, 0.01984, 0.9253, 0.01984, 0.9253, 0.01984, 0.9253, 0.01984, 0.9253, 0.01984, 0.9253, 0.01984, 0.9253, 0.01984, 0.9253, 0.01984, 0.9253, 0.01984, 0.9253, 0.01984, 0.9253, 0.01984, 0.9253, 0.01984, 0.9253, 0.01984, 0.9253, 0.01984, 0.9253, 0.01984, 0.9253, 0.01984, 0.9253, 0.01984, 0.9253, 0.01984, 0.9253, 0.01984, 0.9253, 0.01984, 0.9253, 0.01984, 0.9253, 0.01984, 0.9253, 0.01984, 0.9253, 0.01984, 0.9253, 0.01984, 0.9253, 0.01984, 0.9253, 0.01984, 0.9253, 0.01984, 0.9253, 0.01984, 0.9253, 0.01984, 0.9253, 0.01984, 0.9253, 0.01984, 0.9253, 0.01984, 0.9253, 0.01984, 0.9253, 0.01984, 0.9253, 0.01984, 0.9253, 0.01984, 0.9253, 0.01984, 0.9253, 0.01984, 0.9253, 0.01984, 0.9253, 0.01984, 0.9253, 0.01984, 0.9253, 0.01984, 0.9253, 0.01984, 0.9253, 0.01984, 0.9253, 0.01984, 0.9253, 0.01984, 0.9253, 0.01984, 0.9253, 0.01984, 0.9253, 0.01984, 0.9253, 0.01984, 0.9253, 0.01984, 0.9253, 0.01984, 0.9253, 0.01984, 0.9253, 0.01984, 0.9253, 0.01984, 0.9253, 0.01984, 0.9253, 0.01984, 0.9253, 0.01984, 0.9253, 0.01984, 0.9253, 0.01984, 0.9253, 0.01984, 0.9253, 0.01984, 0.9253, 0.01984, 0.9253, 0.01984, 0.9253, 0.01984, 0.9253, 0.01984, 0.9253, 0.01984, 0.9253, 0.01984, 0.9253, 0.01984, 0.9253, 0.01984, 0.9253, 0.01984, 0.9253, 0.01984, 0.9253, 0.01984, 0.9253, 0.01984, 0.9253, 0.01984, 0.9253, 0.01984, 0.9253, 0.01984, 0.9253, 0.01984, 0.9253, 0.01984, 0.9253, 0.01984, 0.9253, 0.01984, 0.9253, 0.01984, 0.9253, 0.01984, 0.9253, 0.01984, 0.9253, 0.01984, 0.9253, 0.01984, 0.9253, 0.01984, 0.9253, 0.01984, 0.9253, 0.01984, 0.9253, 0.01984, 0.9253, 0.01984, 0.9253, 0.01984, 0.9253, 0.01984, 0.9253, 0.01984, 0.9253, 0.01984, 0.9253, 0.01984, 0.9253, 0.01984, 0.9253, 0.01984, 0.9253, 0.01984, 0.9253, 0.01984, 0.9253, 0.01984, 0.9253, 0.01984, 0.9253, 0.01984, 0.9253, 0.01984, 0.9253, 0.01984, 0.9253, 0.01984, 0.9253, 0.01984, 0.9253, 0.01984, 0.9253, 0.01984, 0.9253, 0.01984, 0.9253, 0.01984, 0.9253, 0.01984, 0.9253, 0.01984, 0.9253, 0.01984, 0.9253, 0.01984, 0.9253, 0.01984, 0.9253, 0.01984, 0.9253, 0.01984, 0.9253, 0.01984, 0.9253, 0.01984, 0.9253, 0.01984, 0.9253, 0.01984, 0.9253, 0.01984, 0.9253, 0.01984, 0.9253, 0.01984, 0.9253, 0.01984, 0.9253, 0.01984, 0.9253, 0.01984, 0.9253, 0.01984, 0.9253, 0.01984, 0.9253, 0.01984, 0.9253, 0.01984, 0.9253, 0.01984, 0.9253, 0.01984, 0.9253, 0.01984, 0.9253, 0.01984, 0.9253, 0.01984, 0.9253, 0.01984, 0.9253, 0.01984, 0.9253, 0.01984, 0.9253, 0.01984, 0.9253, 0.01984, 0.9253, 0.01984, 0.9253, 0.01984, 0.9253, 0.01984, 0.9253, 0.01984, 0.9253, 0.01984, 0.9253, 0.01984, 0.9253, 0.01984, 0.9253, 0.01984, 0.9253, 0.01984, 0.9253, 0.01984, 0.9253, 0.02384, 0.9253, 0.02384, 0.9253, 0.02384, 0.9253, 0.02384, 0.9253, 0.02384, 0.9253, 0.02384, 0.9253, 0.02384, 0.9253, 0.02384, 0.9253, 0.02384, 0.9253, 0.02384, 0.9253, 0.02384, 0.9253, 0.02384, 0.9253, 0.02399, 0.9253, 0.02399, 0.9253, 0.02399, 0.9253, 0.02399, 0.9253, 0.02399, 0.9253, 0.02399, 0.9253, 0.02399, 0.9253, 0.02399, 0.9253, 0.02399, 0.9253, 0.02399, 0.9253, 0.02399, 0.9253, 0.02399, 0.9253, 0.02399, 0.9253, 0.02399, 0.9253, 0.02399, 0.9253, 0.02399, 0.9253, 0.02399, 0.9253, 0.02399, 0.9253, 0.02399, 0.9253, 0.02399, 0.9253, 0.02399, 0.9253, 0.02399, 0.9253, 0.02399, 0.9253, 0.02399, 0.9253, 0.02399, 0.9253, 0.02399, 0.9253, 0.02399, 0.9253, 0.02399, 0.9253, 0.02399, 0.9253, 0.02399, 0.9253, 0.02399, 0.9253, 0.02399, 0.9253, 0.02399, 0.9253, 0.02399, 0.9253, 0.02399, 0.9253, 0.02399, 0.9253, 0.02399, 0.9253, 0.02399, 0.9253, 0.02399, 0.9253, 0.02399, 0.9253, 0.02399, 0.9253, 0.02399, 0.9253, 0.02399, 0.9253, 0.02399, 0.9253, 0.02399, 0.9253, 0.02399, 0.9253, 0.02399, 0.9253, 0.02399, 0.9253, 0.02399, 0.9253, 0.02399, 0.9253, 0.02399, 0.9253, 0.02399, 0.9253, 0.02399, 0.9253, 0.02399, 0.9253, 0.02399, 0.9253, 0.02399, 0.9253, 0.02399, 0.9253, 0.02399, 0.9253, 0.02399, 0.9253, 0.02399, 0.9253, 0.02399, 0.9253, 0.02399, 0.9253, 0.02399, 0.9253, 0.02399, 0.9253, 0.02399, 0.9253, 0.02399, 0.9253, 0.02399, 0.9253, 0.02399, 0.9253, 0.02399, 0.9253, 0.02399, 0.9253, 0.02399, 0.9253, 0.02399, 0.9253, 0.02399, 0.9253, 0.02399, 0.9253, 0.02399, 0.9253, 0.02399, 0.9253, 0.02399, 0.9253, 0.02399, 0.9253, 0.02399, 0.9253, 0.02399, 0.9253, 0.02399, 0.9253, 0.02399, 0.9253, 0.02399, 0.9253, 0.02399, 0.9253, 0.02399, 0.9253, 0.02399, 0.9253, 0.02399, 0.9253, 0.02399, 0.9253, 0.02399, 0.9253, 0.02399, 0.9253, 0.02399, 0.9253, 0.02399, 0.9253, 0.02399, 0.9253, 0.02399, 0.9253, 0.02399, 0.9253, 0.02399, 0.9253, 0.02399, 0.9253, 0.02399, 0.9253, 0.02399, 0.9253, 0.02399, 0.9253, 0.02399, 0.9253, 0.02399, 0.9253, 0.02399, 0.9253, 0.02399, 0.9253, 0.02399, 0.9253, 0.02399, 0.9253, 0.02399, 0.9253, 0.02399, 0.9253, 0.02399, 0.9253, 0.02399, 0.9253, 0.02399, 0.9253, 0.02399, 0.9253, 0.02399, 0.9253, 0.02399, 0.9253, 0.02399, 0.9253, 0.02399, 0.9253, 0.02399, 0.9253, 0.02399, 0.9253, 0.02399, 0.9253, 0.02399, 0.9253, 0.02399, 0.9253, 0.02399, 0.9253, 0.02399, 0.9253, 0.02399, 0.9253, 0.02399, 0.9253, 0.02399, 0.9253, 0.02399, 0.9253, 0.02399, 0.9253, 0.02399, 0.9253, 0.02399, 0.9253, 0.02399, 0.9253, 0.02399, 0.9253, 0.02399, 0.9253, 0.02399, 0.9253, 0.02399, 0.9253, 0.02399, 0.9253, 0.02399, 0.9253, 0.02399, 0.9253, 0.02399, 0.9253, 0.02399, 0.9253, 0.02399, 0.9253, 0.02399, 0.9253, 0.02399, 0.9253, 0.02399, 0.9253, 0.02399, 0.9253, 0.02399, 0.9253, 0.02399, 0.9253, 0.02399, 0.9253, 0.02399, 0.9253, 0.02399, 0.9253, 0.02399, 0.9253, 0.02399, 0.9253, 0.02399, 0.9253, 0.02399, 0.9253, 0.02399, 0.9253, 0.02399, 0.9253, 0.02399, 0.9253, 0.02399, 0.9253, 0.02399, 0.9253, 0.02399, 0.9253, 0.02399, 0.9253, 0.02399, 0.9253, 0.02399, 0.9253, 0.02399, 0.9253, 0.02399, 0.9253, 0.02399, 0.9253, 0.02399, 0.9253, 0.02399, 0.9253, 0.02399, 0.9253, 0.02399, 0.9253, 0.02399, 0.9253, 0.02399, 0.9253, 0.02399, 0.9253, 0.02399, 0.9253, 0.02399, 0.9253, 0.02399, 0.9253, 0.02399, 0.9253, 0.02399, 0.9253, 0.02399, 0.9253, 0.02399, 0.9253, 0.02399, 0.9253, 0.02399, 0.9253, 0.02399, 0.9253, 0.02399, 0.9253, 0.02399, 0.9253, 0.02399, 0.9253, 0.02399, 0.9253, 0.02399, 0.9253, 0.02399, 0.9253, 0.02399, 0.9253, 0.02399, 0.9253, 0.02399, 0.9253, 0.02399, 0.9253, 0.02399, 0.9253, 0.02399, 0.9253, 0.02399, 0.9253, 0.02399, 0.9253, 0.02399, 0.9253, 0.02399, 0.9253, 0.02399, 0.9253, 0.02399, 0.9253, 0.02399, 0.9253, 0.02399, 0.9253, 0.02399, 0.9253, 0.02399, 0.9253, 0.02399, 0.9253, 0.02399, 0.9253, 0.02399, 0.9253, 0.02399, 0.9253, 0.02399, 0.9253, 0.02399, 0.9253, 0.02399, 0.9253, 0.02399, 0.9253, 0.02399, 0.9253, 0.02399, 0.9253, 0.02399, 0.9253, 0.02399, 0.9253, 0.02399, 0.9253, 0.02399, 0.9253, 0.02399, 0.9253, 0.02399, 0.9253, 0.02399, 0.9253, 0.02399, 0.9253, 0.02399, 0.9253, 0.02399, 0.9253, 0.02399, 0.9253, 0.02399, 0.9253, 0.02399, 0.9253, 0.02399, 0.9253, 0.02399, 0.9253, 0.02399, 0.9253, 0.02399, 0.9253, 0.02399, 0.9253, 0.02399, 0.9253, 0.02399, 0.9253, 0.02399, 0.9253, 0.02399, 0.9253, 0.02399, 0.9253, 0.02399, 0.9253, 0.02399, 0.9253, 0.02399, 0.9253, 0.02399, 0.9253, 0.02399, 0.9253, 0.02399, 0.9253, 0.02399, 0.9253, 0.02399, 0.9253, 0.02399, 0.9253, 0.02399, 0.9253, 0.02399, 0.9253, 0.02399, 0.9253, 0.02399, 0.9253, 0.02399, 0.9253, 0.02399, 0.9253, 0.02399, 0.9253, 0.02399, 0.9253, 0.02399, 0.9253, 0.02399, 0.9253, 0.02399, 0.9253, 0.02399, 0.9253, 0.02399, 0.9253, 0.02399, 0.9253, 0.02399, 0.9253, 0.02399, 0.9253, 0.02399, 0.9253, 0.02399, 0.9253, 0.02399, 0.9253, 0.02399, 0.9253, 0.02399, 0.9253, 0.02399, 0.9253, 0.02399, 0.9253, 0.02399, 0.9253, 0.02399, 0.9253, 0.02399, 0.9253, 0.02399, 0.9253, 0.02399, 0.9253, 0.02399, 0.9253, 0.02399, 0.9253, 0.02399, 0.9253, 0.02399, 0.9253, 0.02399, 0.9253, 0.02399, 0.9253, 0.02399, 0.9253, 0.02399, 0.9253, 0.02399, 0.9253, 0.02399, 0.9253, 0.02399, 0.9253, 0.02399, 0.9253, 0.02399, 0.9253, 0.02399, 0.9253, 0.02399, 0.9253, 0.02399, 0.9253, 0.02399, 0.9253, 0.02399, 0.9253, 0.02399, 0.9253, 0.02399, 0.9253, 0.02399, 0.9253, 0.02399, 0.9253, 0.02399, 0.9253, 0.02399, 0.9253, 0.02399, 0.9253, 0.02399, 0.9253, 0.02399, 0.9253, 0.02399, 0.9253, 0.02399, 0.9253, 0.02399, 0.9253, 0.02399, 0.9253, 0.02399, 0.9253, 0.02399, 0.9253, 0.02399, 0.9253, 0.02399, 0.9253, 0.02399, 0.9253, 0.02399, 0.9253, 0.02399, 0.9253, 0.02399, 0.9253, 0.02399, 0.9253, 0.02399, 0.9253, 0.02399, 0.9253, 0.02399, 0.9253, 0.02399, 0.9253, 0.02399, 0.9253, 0.02399, 0.9253, 0.02399, 0.9253, 0.02399, 0.9253, 0.02399, 0.9253, 0.02399, 0.9253, 0.02399, 0.9253, 0.02399, 0.9253, 0.02399, 0.9253, 0.02399, 0.9253, 0.02399, 0.9253, 0.02399, 0.9253, 0.02399, 0.9253, 0.02399, 0.9253, 0.02399, 0.9253, 0.02399, 0.9253, 0.02399, 0.9253, 0.02399, 0.9253, 0.02399, 0.9253, 0.02399, 0.9253, 0.02399, 0.9253, 0.02399, 0.9253, 0.02399, 0.9253, 0.02399, 0.9253, 0.02399, 0.9253, 0.02399, 0.9253, 0.02399, 0.9253, 0.02399, 0.9253, 0.02399, 0.9253, 0.02399, 0.9253, 0.02399, 0.9253, 0.02399, 0.9253, 0.02399, 0.9253, 0.02399, 0.9253, 0.02399, 0.9253, 0.02399, 0.9253, 0.02399, 0.9253, 0.02399, 0.9253, 0.02399, 0.9253, 0.02399, 0.9253, 0.02399, 0.9253, 0.02399, 0.9253, 0.02399, 0.9253, 0.02399, 0.9253, 0.02399, 0.9253, 0.02399, 0.9253, 0.02399, 0.9253, 0.02399, 0.9253, 0.02399, 0.9253, 0.02399, 0.9253, 0.02399, 0.9253, 0.02399, 0.9253, 0.02399, 0.9253, 0.02399, 0.9253, 0.02399, 0.9253, 0.02399, 0.9253, 0.02399, 0.9253, 0.02399, 0.9253, 0.02399, 0.9253, 0.02399, 0.9253, 0.02399, 0.9253, 0.02399, 0.9253, 0.02399, 0.9253, 0.02399, 0.9253, 0.02399, 0.9253, 0.02399, 0.9253, 0.02399, 0.9253, 0.02399, 0.9253, 0.02399, 0.9253, 0.02399, 0.9253, 0.02399, 0.9253, 0.02399, 0.9253, 0.02399, 0.9253, 0.02399, 0.9253, 0.02399, 0.9253, 0.02399, 0.9253, 0.02399, 0.9253, 0.02399, 0.9253, 0.02399, 0.9253, 0.02399, 0.9253, 0.02399, 0.9253, 0.02399, 0.9253, 0.02399, 0.9253, 0.02399, 0.9253, 0.02399, 0.9253, 0.02399, 0.9253, 0.02399, 0.9253, 0.02399, 0.9253, 0.02399, 0.9253, 0.02399, 0.9253, 0.02399, 0.9253, 0.02399, 0.9253, 0.02399, 0.9253, 0.02399, 0.9253, 0.02399, 0.9253, 0.02399, 0.9253, 0.02399, 0.9253, 0.02399, 0.9253, 0.02399, 0.9253, 0.02399, 0.9253, 0.02399, 0.9253, 0.02399, 0.9253, 0.02399, 0.9253, 0.02399, 0.9253, 0.02399, 0.9253, 0.02399, 0.9253, 0.02399, 0.9253, 0.02399, 0.9253, 0.02399, 0.9253, 0.02399, 0.9253, 0.02399, 0.9253, 0.02399, 0.9253, 0.02399, 0.9253, 0.02399, 0.9253, 0.02399, 0.9253, 0.02399, 0.9253, 0.02399, 0.9253, 0.02399, 0.9253, 0.02399, 0.9253, 0.02399, 0.9253, 0.02399, 0.9253, 0.02399, 0.9253, 0.02399, 0.9253, 0.02399, 0.9253, 0.02399, 0.9253, 0.02399, 0.9253, 0.02399, 0.9253, 0.02399, 0.9253, 0.02399, 0.9253, 0.02399, 0.9253, 0.02399, 0.9253, 0.02399, 0.9253, 0.02399, 0.9253, 0.02399, 0.9253, 0.02399, 0.9253, 0.02399, 0.9253, 0.02399, 0.9253, 0.02399, 0.9253, 0.02399, 0.9253, 0.02399, 0.9253, 0.02399, 0.9253, 0.02399, 0.9253, 0.02399, 0.9253, 0.02399, 0.9253, 0.02399, 0.9253, 0.02399, 0.9253, 0.02399, 0.9253, 0.02399, 0.9253, 0.02399, 0.9253, 0.02399, 0.9253, 0.02399, 0.9253, 0.02399, 0.9253, 0.02399, 0.9253, 0.02399, 0.9253, 0.02399, 0.9253, 0.02399, 0.9253, 0.02399, 0.9253, 0.02399, 0.9253, 0.02399, 0.9253, 0.02399, 0.9253, 0.02399, 0.9253, 0.02399, 0.9253, 0.02399, 0.9253, 0.02399, 0.9253, 0.02399, 0.9253, 0.02399, 0.9253, 0.02399, 0.9253, 0.02399, 0.9253, 0.02399, 0.9253, 0.02399, 0.9253, 0.02399, 0.9253, 0.02399, 0.9253, 0.02399, 0.9253, 0.02399, 0.9253, 0.02399, 0.9253, 0.02399, 0.9253, 0.02399, 0.9253, 0.02399, 0.9253, 0.02399, 0.9253, 0.02399, 0.9253, 0.02399, 0.9253, 0.02399, 0.9253, 0.02399, 0.9253, 0.02399, 0.9253, 0.02399, 0.9253, 0.02399, 0.9253, 0.02399, 0.9253, 0.02399, 0.9253, 0.02399, 0.9253, 0.02399, 0.9253, 0.02399, 0.9253, 0.02399, 0.9253, 0.02399, 0.9253, 0.02399, 0.9253, 0.02399, 0.9253, 0.02399, 0.9253, 0.02399, 0.9253, 0.02399, 0.9253, 0.02399, 0.9253, 0.02399, 0.9253, 0.02399, 0.9253, 0.02399, 0.9253, 0.02399, 0.9253, 0.02399, 0.9253, 0.02399, 0.9253, 0.02399, 0.9253, 0.02399, 0.9253, 0.02399, 0.9253, 0.02399, 0.9253, 0.02399, 0.9253, 0.02399, 0.9253, 0.02399, 0.9253, 0.02399, 0.9253, 0.02399, 0.9253, 0.02399, 0.9253, 0.02399, 0.9253, 0.02399, 0.9253, 0.02399, 0.9253, 0.02399, 0.9253, 0.02399, 0.9253, 0.02399, 0.9253, 0.02399, 0.9253, 0.02399, 0.9253, 0.02399, 0.9253, 0.02399, 0.9253, 0.02399, 0.9253, 0.02399, 0.9253, 0.02399, 0.9253, 0.02399, 0.9253, 0.02399, 0.9253, 0.02399, 0.9253, 0.02399, 0.9253, 0.02399, 0.9253, 0.02399, 0.9253, 0.02399, 0.9253, 0.02399, 0.9253, 0.02399, 0.9253, 0.02399, 0.9253, 0.02399, 0.9253, 0.02399, 0.9253, 0.02399, 0.9253, 0.02399, 0.9253, 0.02399, 0.9253, 0.02399, 0.9253, 0.02399, 0.9253, 0.02399, 0.9253, 0.02399, 0.9253, 0.02399, 0.9253, 0.02399, 0.9253, 0.02384, 0.9253, 0.02384, 0.9253, 0.02384, 0.9253, 0.02384, 0.9253, 0.02384, 0.9253, 0.02384, 0.9253, 0.02384, 0.9253, 0.02384, 0.9253, 0.02384, 0.9253, 0.02384, 0.9253, 0.02384, 0.9253, 0.02384, 0.9253, 0.02384, 0.9253, 0.02384, 0.9253, 0.02384, 0.9253, 0.02384, 0.9253, 0.02384, 0.9253, 0.02384, 0.9253, 0.02384, 0.9253, 0.02384, 0.9253, 0.02384, 0.9253, 0.02384, 0.9253, 0.02384, 0.9253, 0.02384, 0.9253, 0.02384, 0.9253, 0.02384, 0.9253, 0.02384, 0.9253, 0.02384, 0.9253, 0.02384, 0.9253, 0.02384, 0.9253, 0.02384, 0.9253, 0.02384, 0.9253, 0.02384, 0.9253, 0.02384, 0.9253, 0.02384, 0.9253, 0.02384, 0.9253, 0.02384, 0.9253, 0.02384, 0.9253, 0.02384, 0.9253, 0.02384, 0.9253, 0.02384, 0.9253, 0.02384, 0.9253, 0.02384, 0.9253, 0.02384, 0.9253, 0.02384, 0.9253, 0.02384, 0.9253, 0.02384, 0.9253, 0.02384, 0.9253, 0.02384, 0.9253, 0.02384, 0.9253, 0.02384, 0.9253, 0.02384, 0.9253, 0.02384, 0.9253, 0.02384, 0.9253, 0.02384, 0.9253, 0.02384, 0.9253, 0.02384, 0.9253, 0.02384, 0.9253, 0.02384, 0.9253, 0.02384, 0.9253, 0.02384, 0.9253, 0.02384, 0.9253, 0.02384, 0.9253, 0.02384, 0.9253, 0.02384, 0.9253, 0.02384, 0.9253, 0.02384, 0.9253, 0.02384, 0.9253, 0.02384, 0.9253, 0.02384, 0.9253, 0.02384, 0.9253, 0.02384, 0.9253, 0.02384, 0.9253, 0.02384, 0.9253, 0.02384, 0.9253, 0.02384, 0.9253, 0.02384, 0.9253, 0.02384, 0.9253, 0.02384, 0.9253, 0.02384, 0.9253, 0.02384, 0.9253, 0.02384, 0.9253, 0.02384, 0.9253, 0.02384, 0.9253, 0.02384, 0.9253, 0.02384, 0.9253, 0.02384, 0.9253, 0.02384, 0.9253, 0.02384, 0.9253, 0.02384, 0.9253, 0.02384, 0.9253, 0.02384, 0.9253, 0.02384, 0.9253, 0.02384, 0.9253, 0.02384, 0.9253, 0.02384, 0.9253, 0.02384, 0.9253, 0.02384, 0.9253, 0.02384, 0.9253, 0.02384, 0.9253, 0.02384, 0.9253, 0.02384, 0.9253, 0.02384, 0.9253, 0.02384, 0.9253, 0.02384, 0.9253, 0.02384, 0.9253, 0.02384, 0.9253, 0.02384, 0.9253, 0.01984, 0.9253, 0.01984, 0.9253, 0.01984, 0.9253, 0.01984, 0.9253, 0.01984, 0.9253, 0.01984, 0.9253, 0.01984, 0.9253, 0.01984, 0.9253, 0.01984, 0.9253, 0.01984, 0.9253, 0.01984, 0.9253, 0.01984, 0.9253, 0.01984, 0.9253, 0.01984, 0.9253, 0.01984, 0.9253, 0.01984, 0.9253, 0.01984, 0.9253, 0.01984, 0.9253, 0.01984, 0.9253, 0.01984, 0.9253, 0.01984, 0.9253, 0.01984, 0.9253, 0.01984, 0.9253, 0.01984, 0.9253, 0.01984, 0.9253, 0.01984, 0.9253, 0.01984, 0.9253, 0.01984, 0.9253, 0.01984, 0.9253, 0.01984, 0.9253, 0.01984, 0.9253, 0.01984, 0.9253, 0.01984, 0.9253, 0.01984, 0.9253, 0.01984, 0.9253, 0.01984, 0.9253, 0.01984, 0.9253, 0.01984, 0.9253, 0.01984, 0.9253, 0.01984, 0.9253, 0.01984, 0.9253, 0.01984, 0.9253, 0.01984, 0.9253, 0.01984, 0.9253, 0.01984, 0.9253, 0.01984, 0.9253, 0.01984, 0.9253, 0.01984, 0.9253, 0.01984, 0.9253, 0.01984, 0.9253, 0.01984, 0.9253, 0.01984, 0.9253, 0.01984, 0.9253, 0.01984, 0.9253, 0.01984, 0.9253, 0.01984, 0.9253, 0.01984, 0.9253, 0.01984, 0.9253, 0.01984, 0.9253, 0.01984, 0.9253, 0.01984, 0.9253, 0.01984, 0.9253, 0.01984, 0.9253, 0.01984, 0.9253, 0.01984, 0.9253, 0.01984, 0.9253, 0.01984, 0.9253, 0.01984, 0.9253, 0.2944, 0.8111, 0.2944, 0.8111, 0.2944, 0.8111, 0.2944, 0.8111, 0.2944, 0.8111, 0.2944, 0.8111, 0.2944, 0.8111, 0.2944, 0.8111, 0.2944, 0.8111, 0.2944, 0.8111, 0.2944, 0.8111, 0.2944, 0.8111, 0.2944, 0.8111, 0.2944, 0.8111, 0.2944, 0.8111, 0.2944, 0.8111, 0.2944, 0.8111, 0.2944, 0.8111, 0.2944, 0.8111, 0.2944, 0.8111, 0.2944, 0.8111, 0.2944, 0.8111, 0.2944, 0.8111, 0.2944, 0.8111, 0.2944, 0.8111, 0.2944, 0.8111, 0.2944, 0.8111, 0.2944, 0.8111, 0.2944, 0.8111, 0.2944, 0.8111, 0.2944, 0.8111, 0.2944, 0.8111, 0.2944, 0.8111, 0.2944, 0.8111, 0.2944, 0.8111, 0.2944, 0.8111, 0.2944, 0.8111, 0.2944, 0.8111, 0.2944, 0.8111, 0.2944, 0.8111, 0.2944, 0.8111, 0.2944, 0.8111, 0.2944, 0.8111, 0.2944, 0.8111, 0.2944, 0.8111, 0.2944, 0.8111, 0.2944, 0.8111, 0.2944, 0.8111, 0.2944, 0.8111, 0.2944, 0.8111, 0.2944, 0.8111, 0.2944, 0.8111, 0.2944, 0.8111, 0.2944, 0.8111, 0.2944, 0.8111, 0.2944, 0.8111, 0.2944, 0.8111, 0.2944, 0.8111, 0.2944, 0.8111, 0.2944, 0.8111, 0.2944, 0.8111, 0.2944, 0.8111, 0.2944, 0.8111, 0.2944, 0.8111, 0.2944, 0.8111, 0.2944, 0.8111, 0.2944, 0.8111, 0.2944, 0.8111, 0.2944, 0.8111, 0.2944, 0.8111, 0.2944, 0.8111, 0.2944, 0.8111, 0.2944, 0.8111, 0.2944, 0.8111, 0.2944, 0.8111, 0.2944, 0.8111, 0.2944, 0.8111, 0.2944, 0.8111, 0.2944, 0.8111, 0.2944, 0.8111, 0.2944, 0.8111, 0.2944, 0.8111, 0.2944, 0.8111, 0.2944, 0.8111, 0.2944, 0.8111, 0.2944, 0.8111, 0.2944, 0.8111, 0.2944, 0.8111, 0.2944, 0.8111, 0.2944, 0.8111, 0.2944, 0.8111, 0.2944, 0.8111, 0.2944, 0.8111, 0.2944, 0.8111, 0.2944, 0.8111, 0.2944, 0.8111, 0.2944, 0.8111, 0.2944, 0.8111, 0.2944, 0.8111, 0.2944, 0.8111, 0.2944, 0.8111, 0.2944, 0.8111, 0.2944, 0.8111, 0.2944, 0.8111, 0.2944, 0.8111, 0.2944, 0.8111, 0.2944, 0.8111, 0.2944, 0.8111, 0.2944, 0.8111, 0.2944, 0.8111, 0.01984, 0.9253, 0.01984, 0.9253, 0.01984, 0.9253, 0.01984, 0.9253, 0.01984, 0.9253, 0.01984, 0.9253, 0.01984, 0.9253, 0.01984, 0.9253, 0.01984, 0.9253, 0.01984, 0.9253, 0.01984, 0.9253, 0.01984, 0.9253, 0.01984, 0.9253, 0.01984, 0.9253, 0.01984, 0.9253, 0.01984, 0.9253, 0.01984, 0.9253, 0.01984, 0.9253, 0.01984, 0.9253, 0.01984, 0.9253, 0.01984, 0.9253, 0.01984, 0.9253, 0.01984, 0.9253, 0.01984, 0.9253, 0.01984, 0.9253, 0.01984, 0.9253, 0.01984, 0.9253, 0.01984, 0.9253, 0.01984, 0.9253, 0.01984, 0.9253, 0.01984, 0.9253, 0.01984, 0.9253, 0.01984, 0.9253, 0.01984, 0.9253, 0.01984, 0.9253, 0.01984, 0.9253, 0.01984, 0.9253, 0.01984, 0.9253, 0.01984, 0.9253, 0.01984, 0.9253, 0.01984, 0.9253, 0.01984, 0.9253, 0.01984, 0.9253, 0.01984, 0.9253, 0.01984, 0.9253, 0.01984, 0.9253, 0.01984, 0.9253, 0.01984, 0.9253, 0.01984, 0.9253, 0.01984, 0.9253, 0.01984, 0.9253, 0.01984, 0.9253, 0.01984, 0.9253, 0.01984, 0.9253, 0.01984, 0.9253, 0.01984, 0.9253, 0.01984, 0.9253, 0.01984, 0.9253, 0.01984, 0.9253, 0.01984, 0.9253, 0.01984, 0.9253, 0.01984, 0.9253, 0.01984, 0.9253, 0.01984, 0.9253, 0.01984, 0.9253, 0.01984, 0.9253, 0.01984, 0.9253, 0.01984, 0.9253, 0.01984, 0.9253, 0.01984, 0.9253, 0.01984, 0.9253, 0.01984, 0.9253, 0.01984, 0.9253, 0.01984, 0.9253, 0.01984, 0.9253, 0.01984, 0.9253, 0.01984, 0.9253, 0.01984, 0.9253, 0.01984, 0.9253, 0.01984, 0.9253, 0.01984, 0.9253, 0.01984, 0.9253, 0.01984, 0.9253, 0.01984, 0.9253, 0.01984, 0.9253, 0.01984, 0.9253, 0.01984, 0.9253, 0.01984, 0.9253, 0.01984, 0.9253, 0.01984, 0.9253, 0.01984, 0.9253, 0.01984, 0.9253, 0.01984, 0.9253, 0.01984, 0.9253, 0.01984, 0.9253, 0.01984, 0.9253, 0.01984, 0.9253, 0.01984, 0.9253, 0.01984, 0.9253, 0.01984, 0.9253, 0.01984, 0.9253, 0.01984, 0.9253, 0.01984, 0.9253, 0.01984, 0.9253, 0.01984, 0.9253, 0.01984, 0.9253, 0.01984, 0.9253, 0.01984, 0.9253, 0.01984, 0.9253, 0.01984, 0.9253, 0.01984, 0.9253, 0.01984, 0.9253, 0.01984, 0.9253, 0.01984, 0.9253, 0.01984, 0.9253, 0.01984, 0.9253, 0.01984, 0.9253, 0.01984, 0.9253, 0.01984, 0.9253, 0.01984, 0.9253, 0.01984, 0.9253, 0.01984, 0.9253, 0.01984, 0.9253, 0.01984, 0.9253, 0.01984, 0.9253, 0.01984, 0.9253, 0.01984, 0.9253, 0.01984, 0.9253, 0.01984, 0.9253, 0.01984, 0.9253, 0.01984, 0.9253, 0.01984, 0.9253, 0.01984, 0.9253, 0.01984, 0.9253, 0.01984, 0.9253, 0.01984, 0.9253, 0.01984, 0.9253, 0.01984, 0.9253, 0.01984, 0.9253, 0.01984, 0.9253, 0.01984, 0.9253, 0.01984, 0.9253, 0.01984, 0.9253, 0.01984, 0.9253, 0.01984, 0.9253, 0.01984, 0.9253, 0.01984, 0.9253, 0.01984, 0.9253, 0.01984, 0.9253, 0.01984, 0.9253, 0.01984, 0.9253, 0.01984, 0.9253, 0.01984, 0.9253, 0.01984, 0.9253, 0.01984, 0.9253, 0.01984, 0.9253, 0.01984, 0.9253, 0.01984, 0.9253, 0.01984, 0.9253, 0.01984, 0.9253, 0.01984, 0.9253, 0.01984, 0.9253, 0.01984, 0.9253, 0.01984, 0.9253, 0.01984, 0.9253, 0.01984, 0.9253, 0.01984, 0.9253, 0.01984, 0.9253, 0.01984, 0.9253, 0.01984, 0.9253, 0.01984, 0.9253, 0.01984, 0.9253, 0.01984, 0.9253, 0.01984, 0.9253, 0.01984, 0.9253, 0.01984, 0.9253, 0.01984, 0.9253, 0.01984, 0.9253, 0.01984, 0.9253, 0.01984, 0.9253, 0.01984, 0.9253, 0.01984, 0.9253, 0.01984, 0.9253, 0.01984, 0.9253, 0.01984, 0.9253, 0.01984, 0.9253, 0.01984, 0.9253, 0.01984, 0.9253, 0.01984, 0.9253, 0.01984, 0.9253, 0.01984, 0.9253, 0.01984, 0.9253, 0.01984, 0.9253, 0.01984, 0.9253, 0.01984, 0.9253, 0.01984, 0.9253, 0.01984, 0.9253, 0.01984, 0.9253, 0.01984, 0.9253, 0.01984, 0.9253, 0.01984, 0.9253, 0.01984, 0.9253, 0.01984, 0.9253, 0.01984, 0.9253, 0.01984, 0.9253, 0.01984, 0.9253, 0.01984, 0.9253, 0.01984, 0.9253, 0.01984, 0.9253, 0.01984, 0.9253, 0.01984, 0.9253, 0.01984, 0.9253, 0.01984, 0.9253, 0.01984, 0.9253, 0.01984, 0.9253, 0.01984, 0.9253, 0.01984, 0.9253, 0.01984, 0.9253, 0.01984, 0.9253, 0.01984, 0.9253, 0.01984, 0.9253, 0.01984, 0.9253, 0.01984, 0.9253, 0.01984, 0.9253, 0.01984, 0.9253, 0.01984, 0.9253, 0.01984, 0.9253, 0.01984, 0.9253, 0.01984, 0.9253, 0.01984, 0.9253, 0.01984, 0.9253, 0.01984, 0.9253, 0.01984, 0.9253, 0.01984, 0.9253, 0.01984, 0.9253, 0.01984, 0.9253, 0.01984, 0.9253, 0.01984, 0.9253, 0.01984, 0.9253, 0.01984, 0.9253, 0.01984, 0.9253, 0.01984, 0.9253, 0.01984, 0.9253, 0.01984, 0.9253, 0.01984, 0.9253, 0.01984, 0.9253, 0.01984, 0.9253, 0.01984, 0.9253, 0.01984, 0.9253, 0.01984, 0.9253, 0.01984, 0.9253, 0.01984, 0.9253, 0.01984, 0.9253, 0.01984, 0.9253, 0.01984, 0.9253, 0.01984, 0.9253, 0.01984, 0.9253, 0.01984, 0.9253, 0.01984, 0.9253, 0.01984, 0.9253, 0.01984, 0.9253, 0.01984, 0.9253, 0.01984, 0.9253, 0.01984, 0.9253, 0.01984, 0.9253, 0.01984, 0.9253, 0.01984, 0.9253, 0.01984, 0.9253, 0.01984, 0.9253, 0.01984, 0.9253, 0.01984, 0.9253, 0.01984, 0.9253, 0.01984, 0.9253, 0.01984, 0.9253, 0.01984, 0.9253, 0.01984, 0.9253, 0.01984, 0.9253, 0.01984, 0.9253, 0.01984, 0.9253, 0.01984, 0.9253, 0.01984, 0.9253, 0.01984, 0.9253, 0.01984, 0.9253, 0.01984, 0.9253, 0.01984, 0.9253, 0.01984, 0.9253, 0.01984, 0.9253, 0.01984, 0.9253, 0.01984, 0.9253, 0.01984, 0.9253, 0.01984, 0.9253, 0.01984, 0.9253, 0.01984, 0.9253, 0.01984, 0.9253, 0.01984, 0.9253, 0.01984, 0.9253, 0.01984, 0.9253, 0.01984, 0.9253, 0.01984, 0.9253, 0.01984, 0.9253, 0.01984, 0.9253, 0.01984, 0.9253, 0.01984, 0.9253, 0.01984, 0.9253, 0.01984, 0.9253, 0.01984, 0.9253, 0.01984, 0.9253, 0.01984, 0.9253, 0.01984, 0.9253, 0.01984, 0.9253, 0.01984, 0.9253, 0.01984, 0.9253, 0.01984, 0.9253, 0.01984, 0.9253, 0.01984, 0.9253, 0.01984, 0.9253, 0.01984, 0.9253, 0.01984, 0.9253, 0.01984, 0.9253, 0.01984, 0.9253, 0.01984, 0.9253, 0.01984, 0.9253, 0.01984, 0.9253, 0.01984, 0.9253, 0.01984, 0.9253, 0.01984, 0.9253, 0.01984, 0.9253, 0.01984, 0.9253, 0.01984, 0.9253, 0.01984, 0.9253, 0.01984, 0.9253, 0.01984, 0.9253, 0.01984, 0.9253, 0.01984, 0.9253, 0.01984, 0.9253, 0.01984, 0.9253, 0.01984, 0.9253, 0.01984, 0.9253, 0.01984, 0.9253, 0.01984, 0.9253, 0.01984, 0.9253, 0.01984, 0.9253, 0.01984, 0.9253, 0.01984, 0.9253, 0.01984, 0.9253, 0.01984, 0.9253, 0.01984, 0.9253, 0.01984, 0.9253, 0.01984, 0.9253, 0.01984, 0.9253, 0.01984, 0.9253, 0.01984, 0.9253, 0.01984, 0.9253, 0.01984, 0.9253, 0.01984, 0.9253, 0.01984, 0.9253, 0.01984, 0.9253, 0.01984, 0.9253, 0.01984, 0.9253, 0.01984, 0.9253, 0.01984, 0.9253, 0.01984, 0.9253, 0.01984, 0.9253, 0.01984, 0.9253, 0.01984, 0.9253, 0.01984, 0.9253, 0.01984, 0.9253, 0.01984, 0.9253, 0.01984, 0.9253, 0.01984, 0.9253, 0.01984, 0.9253, 0.01984, 0.9253, 0.01984, 0.9253, 0.01984, 0.9253, 0.01984, 0.9253, 0.01984, 0.9253, 0.01984, 0.9253, 0.01984, 0.9253, 0.01984, 0.9253, 0.01984, 0.9253, 0.01984, 0.9253, 0.01984, 0.9253, 0.01984, 0.9253, 0.01984, 0.9253, 0.01984, 0.9253, 0.01984, 0.9253, 0.01984, 0.9253, 0.01984, 0.9253, 0.01984, 0.9253, 0.01984, 0.9253, 0.01984, 0.9253, 0.01984, 0.9253, 0.01984, 0.9253, 0.01984, 0.9253, 0.01984, 0.9253, 0.01984, 0.9253, 0.01984, 0.9253, 0.01984, 0.9253, 0.01984, 0.9253, 0.01984, 0.9253, 0.01984, 0.9253, 0.01984, 0.9253, 0.01984, 0.9253, 0.01984, 0.9253, 0.01984, 0.9253, 0.01984, 0.9253, 0.01984, 0.9253, 0.01984, 0.9253, 0.01984, 0.9253, 0.01984, 0.9253, 0.01984, 0.9253, 0.01984, 0.9253, 0.01984, 0.9253, 0.01984, 0.9253, 0.01984, 0.9253, 0.01984, 0.9253, 0.01984, 0.9253, 0.01984, 0.9253, 0.01984, 0.9253, 0.01984, 0.9253, 0.01984, 0.9253, 0.01984, 0.9253, 0.01984, 0.9253, 0.01984, 0.9253, 0.01984, 0.9253, 0.01984, 0.9253, 0.01984, 0.9253, 0.01984, 0.9253, 0.01984, 0.9253, 0.01984, 0.9253, 0.01984, 0.9253, 0.01984, 0.9253, 0.01984, 0.9253, 0.01984, 0.9253, 0.01984, 0.9253, 0.01984, 0.9253, 0.01984, 0.9253, 0.01984, 0.9253, 0.01984, 0.9253, 0.01984, 0.9253, 0.01984, 0.9253, 0.01984, 0.9253, 0.01984, 0.9253, 0.01984, 0.9253, 0.01984, 0.9253, 0.01984, 0.9253, 0.01984, 0.9253, 0.01984, 0.9253, 0.01984, 0.9253, 0.01984, 0.9253, 0.01984, 0.9253, 0.01984, 0.9253, 0.01984, 0.9253, 0.01984, 0.9253, 0.01984, 0.9253, 0.01984, 0.9253, 0.01984, 0.9253, 0.01984, 0.9253, 0.01984, 0.9253, 0.01984, 0.9253, 0.01984, 0.9253, 0.01984, 0.9253, 0.01984, 0.9253, 0.01984, 0.9253, 0.01984, 0.9253, 0.01984, 0.9253, 0.01984, 0.9253, 0.01984, 0.9253, 0.01984, 0.9253, 0.01984, 0.9253, 0.01984, 0.9253, 0.01984, 0.9253, 0.01984, 0.9253, 0.01984, 0.9253, 0.01984, 0.9253, 0.01984, 0.9253, 0.01984, 0.9253, 0.01984, 0.9253, 0.01984, 0.9253, 0.01984, 0.9253, 0.01984, 0.9253, 0.01984, 0.9253, 0.01984, 0.9253, 0.01984, 0.9253, 0.01984, 0.9253, 0.01984, 0.9253, 0.01984, 0.9253, 0.01984, 0.9253, 0.01984, 0.9253, 0.01984, 0.9253, 0.01984, 0.9253, 0.01984, 0.9253, 0.01984, 0.9253, 0.01984, 0.9253, 0.01984, 0.9253, 0.01984, 0.9253, 0.01984, 0.9253, 0.01984, 0.9253, 0.01984, 0.9253, 0.01984, 0.9253, 0.01984, 0.9253, 0.01984, 0.9253, 0.01984, 0.9253, 0.01984, 0.9253, 0.01984, 0.9253, 0.01984, 0.9253, 0.01984, 0.9253, 0.01984, 0.9253, 0.01984, 0.9253, 0.01984, 0.9253, 0.01984, 0.9253, 0.01984, 0.9253, 0.01984, 0.9253, 0.01984, 0.9253, 0.01984, 0.9253, 0.01984, 0.9253, 0.01984, 0.9253, 0.01984, 0.9253, 0.01984, 0.9253, 0.01984, 0.9253, 0.01984, 0.9253, 0.01984, 0.9253, 0.01984, 0.9253, 0.01984, 0.9253, 0.2944, 0.8111, 0.2944, 0.8111, 0.2944, 0.8111, 0.2944, 0.8111, 0.2944, 0.8111, 0.2944, 0.8111, 0.2944, 0.8111, 0.2944, 0.8111, 0.2944, 0.8111, 0.2944, 0.8111, 0.2944, 0.8111, 0.2944, 0.8111, 0.2944, 0.8111, 0.2944, 0.8111, 0.2944, 0.8111, 0.2944, 0.8111, 0.2944, 0.8111, 0.2944, 0.8111, 0.2944, 0.8111, 0.2944, 0.8111, 0.2944, 0.8111, 0.2944, 0.8111, 0.2944, 0.8111, 0.2944, 0.8111, 0.2944, 0.8111, 0.2944, 0.8111, 0.2944, 0.8111, 0.2944, 0.8111, 0.2944, 0.8111, 0.2944, 0.8111, 0.2944, 0.8111, 0.2944, 0.8111, 0.2944, 0.8111, 0.2944, 0.8111, 0.2944, 0.8111, 0.2944, 0.8111, 0.2944, 0.8111, 0.2944, 0.8111, 0.2944, 0.8111, 0.2944, 0.8111, 0.2944, 0.8111, 0.2944, 0.8111, 0.2944, 0.8111, 0.2944, 0.8111, 0.2944, 0.8111, 0.2944, 0.8111, 0.2944, 0.8111, 0.2944, 0.8111, 0.2944, 0.8111, 0.2944, 0.8111, 0.2944, 0.8111, 0.2944, 0.8111, 0.2944, 0.8111, 0.2944, 0.8111, 0.2944, 0.8111, 0.2944, 0.8111, 0.2944, 0.8111, 0.2944, 0.8111, 0.2944, 0.8111, 0.2944, 0.8111, 0.2944, 0.8111, 0.2944, 0.8111, 0.2944, 0.8111, 0.2944, 0.8111, 0.2944, 0.8111, 0.2944, 0.8111, 0.2944, 0.8111, 0.2944, 0.8111, 0.01981, 0.6162, 0.01981, 0.6162, 0.01981, 0.6162, 0.01981, 0.6162, 0.2944, 0.8111, 0.2944, 0.8111, 0.2944, 0.8111, 0.2944, 0.8111, 0.2944, 0.8111, 0.2944, 0.8111, 0.2944, 0.8111, 0.2944, 0.8111, 0.2944, 0.8111, 0.2944, 0.8111, 0.2944, 0.8111, 0.2944, 0.8111, 0.2944, 0.8111, 0.2944, 0.8111, 0.2944, 0.8111, 0.2944, 0.8111, 0.2944, 0.8111, 0.2944, 0.8111, 0.2944, 0.8111, 0.2944, 0.8111, 0.2944, 0.8111, 0.2944, 0.8111, 0.2944, 0.8111, 0.2944, 0.8111, 0.01981, 0.6162, 0.01981, 0.6162, 0.01981, 0.6162, 0.01981, 0.6162, 0.01981, 0.6162, 0.01981, 0.6162, 0.01981, 0.6162, 0.01981, 0.6162, 0.2944, 0.8111, 0.2944, 0.8111, 0.2944, 0.8111, 0.2944, 0.8111, 0.01981, 0.6162, 0.01981, 0.6162, 0.01981, 0.6162, 0.01981, 0.6162, 0.2944, 0.8111, 0.2944, 0.8111, 0.2944, 0.8111, 0.2944, 0.8111, 0.2944, 0.8111, 0.2944, 0.8111, 0.2944, 0.8111, 0.2944, 0.8111, 0.2944, 0.8111, 0.2944, 0.8111, 0.2944, 0.8111, 0.2944, 0.8111, 0.2944, 0.8111, 0.2944, 0.8111, 0.2944, 0.8111, 0.2944, 0.8111, 0.2944, 0.8111, 0.2944, 0.8111, 0.2944, 0.8111, 0.2944, 0.8111, 0.2944, 0.8111, 0.2944, 0.8111, 0.2944, 0.8111, 0.2944, 0.8111, 0.2944, 0.8111, 0.2944, 0.8111, 0.2944, 0.8111, 0.2944, 0.8111, 0.2944, 0.8111, 0.2944, 0.8111, 0.2944, 0.8111, 0.2944, 0.8111, 0.01981, 0.6162, 0.01981, 0.6162, 0.01981, 0.6162, 0.01981, 0.6162, 0.2944, 0.8111, 0.2944, 0.8111, 0.2944, 0.8111, 0.2944, 0.8111, 0.01981, 0.6162, 0.01981, 0.6162, 0.01981, 0.6162, 0.01981, 0.6162, 0.01981, 0.6162, 0.01981, 0.6162, 0.01981, 0.6162, 0.01981, 0.6162, 0.01981, 0.6162, 0.01981, 0.6162, 0.01981, 0.6162, 0.01981, 0.6162, 0.01981, 0.6162, 0.01981, 0.6162, 0.01981, 0.6162, 0.01981, 0.6162, 0.01981, 0.6162, 0.01981, 0.6162, 0.01981, 0.6162, 0.01981, 0.6162, 0.01981, 0.6162, 0.01981, 0.6162, 0.01981, 0.6162, 0.01981, 0.6162, 0.01981, 0.6162, 0.01981, 0.6162, 0.01981, 0.6162, 0.01981, 0.6162, 0.01981, 0.6162, 0.01981, 0.6162, 0.01981, 0.6162, 0.01981, 0.6162, 0.2944, 0.8111, 0.2944, 0.8111, 0.2944, 0.8111, 0.2944, 0.8111, 0.2944, 0.8111, 0.2944, 0.8111, 0.2944, 0.8111, 0.2944, 0.8111, 0.2944, 0.8111, 0.2944, 0.8111, 0.2944, 0.8111, 0.2944, 0.8111, 0.2944, 0.8111, 0.2944, 0.8111, 0.2944, 0.8111, 0.2944, 0.8111, 0.2944, 0.8111, 0.2944, 0.8111, 0.2944, 0.8111, 0.2944, 0.8111, 0.2944, 0.8111, 0.2944, 0.8111, 0.2944, 0.8111, 0.2944, 0.8111, 0.2944, 0.8111, 0.2944, 0.8111, 0.2944, 0.8111, 0.2944, 0.8111, 0.2944, 0.8111, 0.2944, 0.8111, 0.2944, 0.8111, 0.2944, 0.8111, 0.2944, 0.8111, 0.2944, 0.8111, 0.2944, 0.8111, 0.2944, 0.8111, 0.2944, 0.8111, 0.2944, 0.8111, 0.2944, 0.8111, 0.2944, 0.8111, 0.01981, 0.6162, 0.01981, 0.6162, 0.01981, 0.6162, 0.01981, 0.6162, 0.01981, 0.6162, 0.01981, 0.6162, 0.01981, 0.6162, 0.01981, 0.6162, 0.01981, 0.6162, 0.01981, 0.6162, 0.01981, 0.6162, 0.01981, 0.6162, 0.2944, 0.8111, 0.2944, 0.8111, 0.2944, 0.8111, 0.2944, 0.8111, 0.2944, 0.8111, 0.2944, 0.8111, 0.2944, 0.8111, 0.2944, 0.8111, 0.2944, 0.8111, 0.2944, 0.8111, 0.2944, 0.8111, 0.2944, 0.8111, 0.2944, 0.8111, 0.2944, 0.8111, 0.2944, 0.8111, 0.2944, 0.8111, 0.2944, 0.8111, 0.2944, 0.8111, 0.2944, 0.8111, 0.2944, 0.8111, 0.2944, 0.8111, 0.2944, 0.8111, 0.2944, 0.8111, 0.2944, 0.8111, 0.2944, 0.8111, 0.2944, 0.8111, 0.2944, 0.8111, 0.2944, 0.8111, 0.2944, 0.8111, 0.2944, 0.8111, 0.2944, 0.8111, 0.2944, 0.8111, 0.01981, 0.6162, 0.01981, 0.6162, 0.01981, 0.6162, 0.01981, 0.6162, 0.01981, 0.6162, 0.01981, 0.6162, 0.01981, 0.6162, 0.01981, 0.6162, 0.01981, 0.6162, 0.01981, 0.6162, 0.01981, 0.6162, 0.01981, 0.6162, 0.6297, 0.8785, 0.6297, 0.8785, 0.6297, 0.8785, 0.6297, 0.8785, 0.6297, 0.8785, 0.6297, 0.8785, 0.6297, 0.8785, 0.6297, 0.8785, 0.6297, 0.8785, 0.6297, 0.8785, 0.6297, 0.8785, 0.6297, 0.8785, 0.6297, 0.8785, 0.6297, 0.8785, 0.6297, 0.8785, 0.6297, 0.8785, 0.6297, 0.8785, 0.6297, 0.8785, 0.6297, 0.8785, 0.6297, 0.8785, 0.6297, 0.8785, 0.6297, 0.8785, 0.6297, 0.8785, 0.6297, 0.8785, 0.6297, 0.8785, 0.6297, 0.8785, 0.6297, 0.8785, 0.6297, 0.8785, 0.6297, 0.8785, 0.6297, 0.8785, 0.6297, 0.8785, 0.6297, 0.8785, 0.6297, 0.8785, 0.6297, 0.8785, 0.6297, 0.8785, 0.6297, 0.8785, 0.6091, 0.9178, 0.6091, 0.9178, 0.6091, 0.9178, 0.6091, 0.9178, 0.6297, 0.8785, 0.6297, 0.8785, 0.6297, 0.8785, 0.6297, 0.8785, 0.6297, 0.8785, 0.6297, 0.8785, 0.6297, 0.8785, 0.6297, 0.8785, 0.6297, 0.8785, 0.6297, 0.8785, 0.6297, 0.8785, 0.6297, 0.8785, 0.6297, 0.8785, 0.6297, 0.8785, 0.6297, 0.8785, 0.6297, 0.8785, 0.6297, 0.8785, 0.6297, 0.8785, 0.6297, 0.8785, 0.6297, 0.8785, 0.6297, 0.8785, 0.6297, 0.8785, 0.6297, 0.8785, 0.6297, 0.8785, 0.6091, 0.9178, 0.6091, 0.9178, 0.6091, 0.9178, 0.6091, 0.9178, 0.6091, 0.9178, 0.6091, 0.9178, 0.6091, 0.9178, 0.6091, 0.9178, 0.6091, 0.9178, 0.6091, 0.9178, 0.6091, 0.9178, 0.6091, 0.9178, 0.6091, 0.9178, 0.6091, 0.9178, 0.6091, 0.9178, 0.6091, 0.9178, 0.6091, 0.9178, 0.6091, 0.9178, 0.6091, 0.9178, 0.6091, 0.9178, 0.6091, 0.9178, 0.6091, 0.9178, 0.6091, 0.9178, 0.6091, 0.9178, 0.6297, 0.8785, 0.6297, 0.8785, 0.6297, 0.8785, 0.6297, 0.8785, 0.6297, 0.8785, 0.6297, 0.8785, 0.6297, 0.8785, 0.6297, 0.8785, 0.6297, 0.8785, 0.6297, 0.8785, 0.6297, 0.8785, 0.6297, 0.8785, 0.6297, 0.8785, 0.6297, 0.8785, 0.6297, 0.8785, 0.6297, 0.8785, 0.6297, 0.8785, 0.6297, 0.8785, 0.6297, 0.8785, 0.6297, 0.8785, 0.6297, 0.8785, 0.6297, 0.8785, 0.6297, 0.8785, 0.6297, 0.8785, 0.6297, 0.8785, 0.6297, 0.8785, 0.6297, 0.8785, 0.6297, 0.8785, 0.6297, 0.8785, 0.6297, 0.8785, 0.6297, 0.8785, 0.6297, 0.8785, 0.6297, 0.8785, 0.6297, 0.8785, 0.6297, 0.8785, 0.6297, 0.8785, 0.6297, 0.8785, 0.6297, 0.8785, 0.6297, 0.8785, 0.6297, 0.8785, 0.6297, 0.8785, 0.6297, 0.8785, 0.6297, 0.8785, 0.6297, 0.8785, 0.6297, 0.8785, 0.6297, 0.8785, 0.6297, 0.8785, 0.6297, 0.8785, 0.6297, 0.8785, 0.6297, 0.8785, 0.6297, 0.8785, 0.6297, 0.8785, 0.6297, 0.8785, 0.6297, 0.8785, 0.6297, 0.8785, 0.6297, 0.8785, 0.6297, 0.8785, 0.6297, 0.8785, 0.6297, 0.8785, 0.6091, 0.9178, 0.6091, 0.9178, 0.6091, 0.9178, 0.6091, 0.9178, 0.6091, 0.9178, 0.6091, 0.9178, 0.6091, 0.9178, 0.2944, 0.8111, 0.2944, 0.8111, 0.2944, 0.8111, 0.2944, 0.8111])
me_remington_870.materials.append(mat_color_palette)
me_remington_870.use_remesh_preserve_volume = False
me_remington_870.use_remesh_preserve_attributes = False
me_remington_870.use_mirror_vertex_groups = False
me_remington_870.update()
me_cube = bpy.data.meshes.new('Cube')
me_cube.from_pydata([(-1.0, -1.0, -1.0), (-1.0, -1.0, 1.0), (-1.0, 1.0, -1.0), (-1.0, 1.0, 1.0), (1.0, -1.0, -1.0), (1.0, -1.0, 1.0), (1.0, 1.0, -1.0), (1.0, 1.0, 1.0)], [(2, 0), (0, 1), (1, 3), (3, 2), (6, 2), (3, 7), (7, 6), (4, 6), (7, 5), (5, 4), (0, 4), (5, 1)], [])
me_cube.use_remesh_preserve_volume = False
me_cube.use_remesh_preserve_attributes = False
me_cube.use_mirror_vertex_groups = False
me_cube.update()
arm_rig = bpy.data.armatures.new('Rig')  # bones are not reproduced

# ---- objects
ob_rig = bpy.data.objects.new('Rig', arm_rig)
ob_arm_mesh = bpy.data.objects.new('Arm_Mesh', me_arm_mesh)
ob_remington_870 = bpy.data.objects.new('Remington 870', me_remington_870)
ob_camera = bpy.data.objects.new('Camera', cam_camera_001)
ob_cube = bpy.data.objects.new('Cube', me_cube)

# ---- transforms, parenting, visibility, modifiers, constraints
ob_rig.location = (0.0, 0.0, 0.0)
ob_rig.lineart.crease_threshold = 0.0
ob_arm_mesh.parent = ob_rig
ob_arm_mesh.location = (0.0, 0.0, 0.0)
ob_arm_mesh.lineart.crease_threshold = 0.0
_vg = ob_arm_mesh.vertex_groups.new(name='Shoulder.L')
for _i, _w in zip([0, 1, 2, 3, 16, 17, 18, 19, 20, 21, 22, 23, 52, 53, 54, 55, 56, 57, 58, 59], [0.0, 0.0, 0.0, 0.0, 1.0, 1.0, 1.0, 1.0, 1.0, 1.0, 1.0, 1.0, 1.0, 1.0, 1.0, 1.0, 0.0, 0.0, 0.0, 0.0]): _vg.add([_i], _w, 'REPLACE')
_vg = ob_arm_mesh.vertex_groups.new(name='Arm.L')
for _i, _w in zip([0, 1, 2, 3, 4, 5, 6, 7, 8, 9, 10, 17, 18, 19, 20, 21, 22, 23, 52, 53, 54, 55, 56, 57, 58, 59, 64, 65, 66, 67], [1.0, 1.0, 1.0, 1.0, 0.0, 0.0, 0.0, 0.0, 0.0, 0.0, 0.0, 0.0, 0.05729, 0.00189, 0.0, 0.0, 0.0, 0.0, 0.0, 0.0, 0.0, 0.0, 1.0, 1.0, 1.0, 1.0, 1.0, 1.0, 1.0, 1.0]): _vg.add([_i], _w, 'REPLACE')
_vg = ob_arm_mesh.vertex_groups.new(name='Hand.L')
_vg.add([4, 5, 6, 7, 8, 9, 10, 11, 12, 13, 14, 15, 64, 65, 66, 67], 1.0, 'REPLACE')
_vg = ob_arm_mesh.vertex_groups.new(name='Shoulder.R')
for _i, _w in zip([24, 25, 26, 27, 40, 41, 42, 43, 44, 45, 46, 47, 48, 49, 50, 51, 60, 61, 62, 63], [0.0, 0.0, 0.0, 0.0, 1.0, 0.9774, 1.0, 1.0, 1.0, 1.0, 0.9819, 1.0, 1.0, 1.0, 1.0, 1.0, 0.0, 0.0, 0.0, 0.0]): _vg.add([_i], _w, 'REPLACE')
_vg = ob_arm_mesh.vertex_groups.new(name='Arm.R')
for _i, _w in zip([24, 25, 26, 27, 28, 29, 30, 31, 32, 33, 34, 35, 40, 41, 42, 43, 44, 45, 46, 47, 48, 49, 50, 51, 60, 61, 62, 63, 68, 69, 70, 71], [1.0, 1.0, 1.0, 0.9632, 0.0, 0.0, 0.0, 0.0, 0.0, 0.0, 0.0, 0.0, 0.0, 0.0, 0.0, 0.009085, 0.0, 0.0, 0.0, 0.0, 0.0, 0.0, 0.0, 0.0, 1.0, 1.0, 1.0, 1.0, 1.0, 1.0, 1.0, 1.0]): _vg.add([_i], _w, 'REPLACE')
_vg = ob_arm_mesh.vertex_groups.new(name='Hand.R')
_vg.add([28, 29, 30, 31, 32, 33, 34, 35, 36, 37, 38, 39, 68, 69, 70, 71], 1.0, 'REPLACE')
_vg = ob_arm_mesh.vertex_groups.new(name='ArmIK.L')
for _i, _w in zip([4, 5, 6, 7, 8, 10, 11, 64, 65, 67], [0.0, 0.0, 0.0, 0.0, 0.0, 0.0, 0.0, 0.0, 0.0, 0.0]): _vg.add([_i], _w, 'REPLACE')
_vg = ob_arm_mesh.vertex_groups.new(name='ArmIK.R')
for _i, _w in zip([28, 29, 30, 31, 32, 33, 34, 35, 36, 68, 69, 70, 71], [0.0, 0.0, 0.0, 0.0, 0.0, 0.0, 0.0, 0.0, 0.0, 0.001925, 0.0, 0.0, 0.0]): _vg.add([_i], _w, 'REPLACE')
_vg = ob_arm_mesh.vertex_groups.new(name='ArmPole.L')
_vg = ob_arm_mesh.vertex_groups.new(name='ArmPole.R')
_m = ob_arm_mesh.modifiers.new('Armature', 'ARMATURE')
_m.object = ob_rig
ob_remington_870.parent = ob_rig
ob_remington_870.location = (0.0, 0.0, 0.0)
ob_remington_870.lineart.crease_threshold = 0.0
_vg = ob_remington_870.vertex_groups.new(name='Weapon')
_vg.add([0, 1, 2, 3, 4, 5, 6, 7, 8, 9, 10, 11, 12, 13, 14, 15, 16, 17, 18, 19, 20, 21, 22, 23, 24, 25, 26, 27, 28, 29, 30, 31, 32, 33, 34, 35, 36, 37, 38, 39, 40, 41, 42, 43, 44, 45, 46, 47, 48, 49, 50, 51, 52, 53, 54, 55, 56, 57, 58, 59, 60, 61, 62, 63, 64, 65, 66, 67, 76, 77, 78, 79, 80, 81, 82, 83, 84, 85, 86, 87, 88, 89, 90, 91, 92, 93, 94, 95, 96, 97, 98, 99, 100, 101, 102, 103, 104, 105, 106, 107, 108, 109, 110, 111, 112, 113, 114, 115, 116, 117, 118, 119, 120, 121, 122, 123, 124, 125, 126, 127, 128, 129, 130, 131, 132, 133, 134, 135, 136, 137, 138, 139, 140, 141, 142, 143, 144, 145, 146, 147, 148, 149, 150, 151, 152, 153, 154, 155, 156, 157, 158, 159, 160, 161, 162, 163, 164, 165, 166, 167, 168, 169, 170, 171, 172, 173, 174, 175, 176, 177, 178, 179, 180, 181, 182, 183, 184, 185, 186, 187, 188, 189, 190, 191, 192, 193, 194, 195, 196, 197, 198, 199, 200, 201, 202, 203, 204, 205, 206, 207, 208, 209, 210, 211, 212, 213, 214, 215, 216, 217, 218, 219, 220, 221, 222, 223, 224, 225, 226, 227, 228, 229, 230, 231, 232, 233, 234, 235, 236, 237, 238, 239, 240, 241, 242, 243, 244, 245, 246, 247, 248, 249, 250, 251, 252, 253, 254, 255, 256, 257, 258, 259, 260, 261, 262, 263, 264, 265, 266, 267, 268, 269, 270, 271, 272, 273, 274, 275, 276, 277, 278, 279, 280, 281, 282, 283, 284, 285, 286, 287, 288, 289, 290, 291, 292, 293, 326, 327, 328, 329, 330, 331, 332, 333, 334, 335, 336, 337, 338, 339, 340, 341, 342, 343, 344, 345, 346, 347, 348, 349, 350, 351, 352, 353, 354, 355, 356, 357, 358, 359, 360, 361, 362, 363, 364, 365, 366, 367, 368, 369, 370, 371, 372, 373, 374, 375, 376, 377, 378, 379, 380, 381, 382, 383, 384, 385, 386, 387, 388, 389, 390, 391, 392, 393, 394, 395, 396, 397, 398, 399, 400, 401, 402, 403, 404, 405, 406, 407, 408, 409, 410, 411, 412, 413, 414, 415, 416, 417, 418, 419, 420, 421, 422, 423, 424, 425, 426, 427, 428, 429, 430, 431, 432, 433, 434, 435, 436, 437, 438, 439, 440, 441, 442, 443, 444, 445, 446, 447, 448, 449, 450, 451, 452, 453, 454, 455, 456, 457, 458, 459, 460, 461, 462, 463, 464, 465, 466, 467, 468, 469, 470, 471, 472, 473, 474, 475, 476, 477, 478, 479, 480, 481, 482, 483, 484, 485, 486, 487, 488, 489, 490, 491, 492, 493, 494, 495, 496, 497, 498, 499, 500, 501, 502, 503, 504, 505, 506, 507, 508, 509, 510, 511, 512, 513, 514, 515, 516, 517, 518, 519, 520, 521, 522, 523, 524, 525, 526, 527, 528, 529, 530, 531, 532, 533, 534, 535, 536, 537, 538, 539, 540, 541, 542, 543, 544, 545, 546, 547, 548, 549, 550, 551], 1.0, 'REPLACE')
_vg = ob_remington_870.vertex_groups.new(name='EjectionPort')
_vg.add([68, 69, 70, 71, 72, 73, 74, 75], 1.0, 'REPLACE')
_vg = ob_remington_870.vertex_groups.new(name='Forestock')
_vg.add([294, 295, 296, 297, 298, 299, 300, 301, 302, 303, 304, 305, 306, 307, 308, 309, 310, 311, 312, 313, 314, 315, 316, 317, 318, 319, 320, 321, 322, 323, 324, 325], 1.0, 'REPLACE')
_vg = ob_remington_870.vertex_groups.new(name='Shell')
_vg.add([552, 553, 554, 555, 556, 557, 558, 559, 560, 561, 562, 563, 564, 565, 566, 567, 568, 569, 570, 571, 572, 573, 574, 575, 576, 577, 578, 579, 580, 581, 582, 583, 584, 585, 586, 587, 588, 589, 590, 591, 592, 593], 1.0, 'REPLACE')
_m = ob_remington_870.modifiers.new('Armature', 'ARMATURE')
_m.object = ob_rig
_m.use_deform_preserve_volume = True
ob_camera.location = (0.0, 0.0, 0.0)
ob_camera.rotation_euler = (1.571, -0.0, -3.142)
ob_camera.lineart.crease_threshold = 0.0
ob_cube.location = (0.0861, -0.194, -0.09804)
ob_cube.lineart.crease_threshold = 0.0

# ---- collection membership
col_collection_1.objects.link(ob_rig)
col_collection_1.objects.link(ob_arm_mesh)
col_collection_1.objects.link(ob_remington_870)
col_collection_1.objects.link(ob_camera)
col_collection_20.objects.link(ob_cube)

# ---- scene / render settings (as saved in the file)
scene.camera = ob_camera
scene.frame_start = 1; scene.frame_end = 160; scene.frame_set(0)
scene.render.engine = 'BLENDER_EEVEE_NEXT'
scene.render.resolution_percentage = 50
scene.render.fps = 30
scene.render.dither_intensity = 0.0
scene.cycles.use_denoising = False
scene.cycles.samples = 128
scene.cycles.sampling_pattern = 'TABULATED_SOBOL'
scene.cycles.use_adaptive_sampling = False
scene.cycles.use_light_tree = False
scene.cycles.blur_glossy = 0.0
scene.cycles.sample_clamp_indirect = 0.0
scene.view_settings.view_transform = 'Standard'
bpy.context.view_layer.update()
